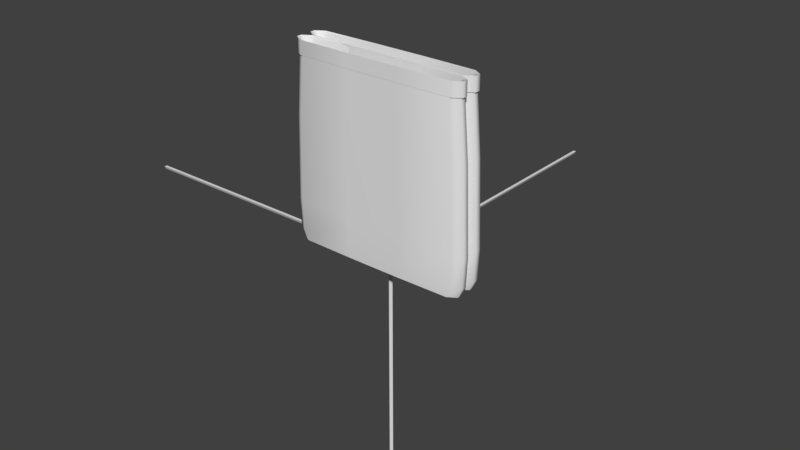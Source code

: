 # Source: boxloader_hesco_smallflat.blend  (saved by Blender 2.78.0; exported with 4.5.12 LTS)
import bpy
from mathutils import Matrix  # noqa: F401  (used for matrix-valued properties, if any)

bpy.ops.wm.read_factory_settings(use_empty=True)
scene = bpy.context.scene
scene.name = 'Scene'

# ---- collections
col_collection_1 = bpy.data.collections.new('Collection 1'); scene.collection.children.link(col_collection_1)
col_collection_2 = bpy.data.collections.new('Collection 2'); scene.collection.children.link(col_collection_2)
col_collection_2.hide_render = True
col_collection_2.hide_viewport = True
col_collection_3 = bpy.data.collections.new('Collection 3'); scene.collection.children.link(col_collection_3)
col_collection_3.hide_render = True
col_collection_3.hide_viewport = True
col_collection_4 = bpy.data.collections.new('Collection 4'); scene.collection.children.link(col_collection_4)
col_collection_4.hide_render = True
col_collection_4.hide_viewport = True

# ---- materials (node trees are filled in below, after node groups)
mat_material_001 = bpy.data.materials.new('Material.001')
mat_material_001.alpha_threshold = 0.0
mat_material_001.use_transparent_shadow = False
mat_material_001.roughness = 0.5
mat_chalk_line = bpy.data.materials.new('Chalk Line')
mat_chalk_line.alpha_threshold = 0.0
mat_chalk_line.use_transparent_shadow = False
mat_chalk_line.roughness = 0.5

# ---- material node trees

# ---- world
world_world = bpy.data.worlds.new('World'); scene.world = world_world
world_world.color = (0.05088, 0.05088, 0.05088)
world_world.use_sun_shadow = False
world_world.sun_shadow_jitter_overblur = 0.0
world_world.cycles.sampling_method = 'MANUAL'

# ---- meshes
me_hesco_empty = bpy.data.meshes.new('hesco_empty')
me_hesco_empty.from_pydata([(-0.08421, -0.02708, 0.5752), (-0.08859, -0.02849, 0.3888), (0.08859, -0.02849, 0.3888), (0.08421, -0.02708, 0.5752), (0.2793, -0.008165, 0.5752), (0.2938, -0.008591, 0.3888), (0.2938, 0.008591, 0.3888), (0.2793, 0.008165, 0.5752), (0.08421, 0.02708, 0.5752), (0.08859, 0.02849, 0.3888), (-0.08859, 0.02849, 0.3888), (-0.08421, 0.02708, 0.5752), (-0.2793, 0.008165, 0.5752), (-0.2938, 0.008591, 0.3888), (-0.2938, -0.008591, 0.3888), (-0.2793, -0.008165, 0.5752), (-0.285, -0.008333, -1.521e-09), (-0.285, 0.008333, 1.521e-09), (-0.2739, 0.008074, 1.473e-09), (-0.2739, -0.008074, -1.473e-09), (-0.08594, 0.02764, 5.043e-09), (0.08594, 0.02764, 5.043e-09), (0.08327, 0.02656, 4.846e-09), (-0.08327, 0.02656, 4.846e-09), (0.285, 0.008333, 1.521e-09), (0.285, -0.008333, -1.521e-09), (0.2739, -0.008074, -1.473e-09), (0.2739, 0.008074, 1.473e-09), (0.08594, -0.02764, -5.043e-09), (-0.08594, -0.02764, -5.043e-09), (-0.08327, -0.02656, -4.846e-09), (0.08327, -0.02656, -4.846e-09), (-0.08594, -0.02764, 0.616), (0.08594, -0.02764, 0.616), (0.08327, -0.02656, 0.6079), (-0.08327, -0.02656, 0.6079), (0.285, -0.008333, 0.616), (0.285, 0.008333, 0.616), (0.2739, 0.008074, 0.6079), (0.2739, -0.008075, 0.6079), (0.08594, 0.02764, 0.616), (-0.08594, 0.02764, 0.616), (-0.08327, 0.02656, 0.6079), (0.08327, 0.02656, 0.6079), (-0.285, 0.008333, 0.616), (-0.285, -0.008333, 0.616), (-0.2739, -0.008074, 0.6079), (-0.2739, 0.008074, 0.6079), (-0.2853, -0.008411, 0.3888), (-0.2853, 0.008411, 0.3888), (-0.08674, 0.02766, 0.3888), (0.08674, 0.02766, 0.3888), (0.2853, 0.008411, 0.3888), (0.2853, -0.008411, 0.3888), (0.08674, -0.02766, 0.3888), (-0.08674, -0.02766, 0.3888), (0.2658, -0.02577, 0.3888), (0.2526, -0.0245, 0.5752), (-0.2578, -0.025, 0.616), (-0.2578, -0.025, 0.572), (-0.08594, -0.02764, 0.572), (-0.2658, 0.02577, 0.3888), (-0.2526, 0.0245, 0.5752), (0.2578, 0.025, 0.616), (0.2578, 0.025, 0.572), (0.08594, 0.02764, 0.572), (0.2498, 0.02422, 4.42e-09), (0.2578, 0.025, 4.562e-09), (-0.2498, 0.02422, 4.42e-09), (-0.2578, 0.025, 4.562e-09), (-0.2498, -0.02422, -4.42e-09), (-0.2578, -0.025, -4.562e-09), (0.2498, -0.02422, -4.42e-09), (0.2578, -0.025, -4.562e-09), (0.2498, -0.02422, 0.6079), (0.2578, -0.025, 0.616), (-0.2498, -0.02422, 0.6079), (-0.2498, 0.02422, 0.6079), (-0.2578, 0.025, 0.616), (0.2498, 0.02422, 0.6079), (0.2602, 0.02523, 0.3888), (-0.08736, 0.02786, 0.03018), (-0.2621, 0.02541, 0.03018), (-0.2602, -0.02523, 0.3888), (0.08736, -0.02786, 0.03018), (0.2621, -0.02541, 0.03018), (0.2658, 0.02577, 0.3888), (0.2526, 0.0245, 0.5752), (0.2578, -0.025, 0.572), (0.285, -0.008333, 0.572), (-0.2658, -0.02577, 0.3888), (-0.2526, -0.0245, 0.5752), (-0.2578, 0.025, 0.572), (-0.285, 0.008333, 0.572), (-0.2602, 0.02523, 0.3888), (-0.2873, -0.008471, 0.03018), (-0.2621, -0.02541, 0.03018), (0.2602, -0.02523, 0.3888), (0.2873, 0.008471, 0.03018), (0.2621, 0.02541, 0.03018), (0.08594, -0.02764, 0.572), (0.285, 0.008333, 0.572), (-0.08594, 0.02764, 0.572), (-0.285, -0.008333, 0.572), (-0.09004, -0.02896, 0.03018), (-0.2701, -0.02619, 0.03018), (0.09004, 0.02896, 0.03018), (0.2701, 0.02619, 0.03018), (0.2986, -0.008731, 0.03018), (0.2701, -0.02619, 0.03018), (-0.2986, 0.008731, 0.03018), (-0.2701, 0.02619, 0.03018), (-0.0914, -0.02939, 0.126), (0.0914, -0.02939, 0.126), (0.3031, -0.008863, 0.126), (0.3031, 0.008863, 0.126), (0.0914, 0.02939, 0.126), (-0.0914, 0.02939, 0.126), (-0.3031, 0.008863, 0.126), (-0.3031, -0.008863, 0.126), (-0.2932, -0.008644, 0.126), (-0.2932, 0.008644, 0.126), (-0.08914, 0.02843, 0.126), (0.08914, 0.02843, 0.126), (0.2932, 0.008644, 0.126), (0.2932, -0.008644, 0.126), (0.08914, -0.02843, 0.126), (-0.08914, -0.02843, 0.126), (0.2742, -0.02659, 0.126), (-0.2742, 0.02659, 0.126), (0.2674, 0.02593, 0.126), (-0.2674, -0.02593, 0.126), (0.2742, 0.02659, 0.126), (-0.2742, -0.02659, 0.126), (-0.2674, 0.02593, 0.126), (0.2674, -0.02593, 0.126), (0.09004, -0.02896, 0.03018), (0.2986, 0.008731, 0.03018), (-0.09004, 0.02896, 0.03018), (-0.2986, -0.008731, 0.03018), (-0.2873, 0.008471, 0.03018), (0.08736, 0.02786, 0.03018), (0.2873, -0.008471, 0.03018), (-0.08736, -0.02786, 0.03018), (0.1386, 0.03188, 0.3888), (-0.1386, 0.03188, 0.3888), (0.1414, 0.03278, 0.286), (-0.1414, 0.03278, 0.286), (-0.08421, -0.08014, 0.5752), (-0.08859, -0.08155, 0.3888), (0.08859, -0.08155, 0.3888), (0.08421, -0.08014, 0.5752), (0.2793, -0.06122, 0.5752), (0.2938, -0.06165, 0.3888), (0.2938, -0.04447, 0.3888), (0.2793, -0.04489, 0.5752), (0.08421, -0.02598, 0.5752), (0.08859, -0.02457, 0.3888), (-0.08859, -0.02457, 0.3888), (-0.08421, -0.02598, 0.5752), (-0.2793, -0.04489, 0.5752), (-0.2938, -0.04447, 0.3888), (-0.2938, -0.06165, 0.3888), (-0.2793, -0.06122, 0.5752), (-0.285, -0.06139, -1.521e-09), (-0.285, -0.04472, 1.521e-09), (-0.2739, -0.04498, 1.473e-09), (-0.2739, -0.06113, -1.473e-09), (-0.08594, -0.02542, 5.043e-09), (0.08594, -0.02542, 5.043e-09), (0.08327, -0.0265, 4.846e-09), (-0.08327, -0.0265, 4.846e-09), (0.285, -0.04472, 1.521e-09), (0.285, -0.06139, -1.521e-09), (0.2739, -0.06113, -1.473e-09), (0.2739, -0.04498, 1.473e-09), (0.08594, -0.0807, -5.043e-09), (-0.08594, -0.0807, -5.043e-09), (-0.08327, -0.07961, -4.846e-09), (0.08327, -0.07961, -4.846e-09), (-0.08594, -0.0807, 0.616), (0.08594, -0.0807, 0.616), (0.08327, -0.07961, 0.6079), (-0.08327, -0.07961, 0.6079), (0.285, -0.06139, 0.616), (0.285, -0.04472, 0.616), (0.2739, -0.04498, 0.6079), (0.2739, -0.06113, 0.6079), (0.08594, -0.02542, 0.616), (-0.08594, -0.02542, 0.616), (-0.08327, -0.0265, 0.6079), (0.08327, -0.0265, 0.6079), (-0.285, -0.04472, 0.616), (-0.285, -0.06139, 0.616), (-0.2739, -0.06113, 0.6079), (-0.2739, -0.04498, 0.6079), (-0.2853, -0.06147, 0.3888), (-0.2853, -0.04465, 0.3888), (-0.08674, -0.02539, 0.3888), (0.08674, -0.02539, 0.3888), (0.2853, -0.04465, 0.3888), (0.2853, -0.06147, 0.3888), (0.08674, -0.08072, 0.3888), (-0.08674, -0.08072, 0.3888), (0.2658, -0.07883, 0.3888), (0.2526, -0.07755, 0.5752), (-0.2578, -0.07806, 0.616), (-0.2578, -0.07806, 0.572), (-0.08594, -0.0807, 0.572), (-0.2658, -0.02728, 0.3888), (-0.2526, -0.02856, 0.5752), (0.2578, -0.02806, 0.616), (0.2578, -0.02806, 0.572), (0.08594, -0.02542, 0.572), (0.2498, -0.02883, 4.42e-09), (0.2578, -0.02806, 4.562e-09), (-0.2498, -0.02883, 4.42e-09), (-0.2578, -0.02806, 4.562e-09), (-0.2498, -0.07728, -4.42e-09), (-0.2578, -0.07806, -4.562e-09), (0.2498, -0.07728, -4.42e-09), (0.2578, -0.07806, -4.562e-09), (0.2498, -0.07728, 0.6079), (0.2578, -0.07806, 0.616), (-0.2498, -0.07728, 0.6079), (-0.2498, -0.02883, 0.6079), (-0.2578, -0.02806, 0.616), (0.2498, -0.02883, 0.6079), (0.2602, -0.02782, 0.3888), (-0.08736, -0.0252, 0.03018), (-0.2621, -0.02764, 0.03018), (-0.2602, -0.07829, 0.3888), (0.08736, -0.08092, 0.03018), (0.2621, -0.07847, 0.03018), (0.2658, -0.02728, 0.3888), (0.2526, -0.02856, 0.5752), (0.2578, -0.07806, 0.572), (0.285, -0.06139, 0.572), (-0.2658, -0.07883, 0.3888), (-0.2526, -0.07755, 0.5752), (-0.2578, -0.02806, 0.572), (-0.285, -0.04472, 0.572), (-0.2602, -0.02782, 0.3888), (-0.2873, -0.06153, 0.03018), (-0.2621, -0.07847, 0.03018), (0.2602, -0.07829, 0.3888), (0.2873, -0.04459, 0.03018), (0.2621, -0.02764, 0.03018), (0.08594, -0.0807, 0.572), (0.285, -0.04472, 0.572), (-0.08594, -0.02542, 0.572), (-0.285, -0.06139, 0.572), (-0.09004, -0.08201, 0.03018), (-0.2701, -0.07925, 0.03018), (0.09004, -0.0241, 0.03018), (0.2701, -0.02686, 0.03018), (0.2986, -0.06179, 0.03018), (0.2701, -0.07925, 0.03018), (-0.2986, -0.04433, 0.03018), (-0.2701, -0.02686, 0.03018), (-0.0914, -0.08245, 0.126), (0.0914, -0.08245, 0.126), (0.3031, -0.06192, 0.126), (0.3031, -0.04419, 0.126), (0.0914, -0.02366, 0.126), (-0.0914, -0.02366, 0.126), (-0.3031, -0.04419, 0.126), (-0.3031, -0.06192, 0.126), (-0.2932, -0.0617, 0.126), (-0.2932, -0.04441, 0.126), (-0.08914, -0.02463, 0.126), (0.08914, -0.02463, 0.126), (0.2932, -0.04441, 0.126), (0.2932, -0.0617, 0.126), (0.08914, -0.08149, 0.126), (-0.08914, -0.08149, 0.126), (0.2742, -0.07965, 0.126), (-0.2742, -0.02647, 0.126), (0.2674, -0.02713, 0.126), (-0.2674, -0.07899, 0.126), (0.2742, -0.02647, 0.126), (-0.2742, -0.07965, 0.126), (-0.2674, -0.02713, 0.126), (0.2674, -0.07899, 0.126), (0.09004, -0.08201, 0.03018), (0.2986, -0.04433, 0.03018), (-0.09004, -0.0241, 0.03018), (-0.2986, -0.06179, 0.03018), (-0.2873, -0.04459, 0.03018), (0.08736, -0.0252, 0.03018), (0.2873, -0.06153, 0.03018), (-0.08736, -0.08092, 0.03018), (0.1386, -0.02118, 0.3888), (-0.1386, -0.02118, 0.3888), (0.1414, -0.02028, 0.286), (-0.1414, -0.02028, 0.286), (-3.258e-07, 1.0, 0.0), (-0.01, 1.0, 0.0), (0.0, 0.0, 0.0), (-0.01, -3.258e-09, 0.0), (-0.005, 1.0, -0.01), (-0.005, -1.629e-09, -0.01), (-1.005, 0.005, -2.328e-10), (-1.005, -0.005, -2.328e-10), (-0.005, 0.005, -2.328e-10), (-0.005, -0.005, -2.328e-10), (-1.005, -4.904e-07, -0.01), (-0.005, -1.645e-07, -0.01), (-1.552e-09, 0.003333, -1.0), (-0.01, 0.003333, -1.0), (-1.552e-09, 0.003333, 2.98e-08), (-0.01, 0.003333, 2.98e-08), (-0.005, -0.006667, -1.0), (-0.005, -0.006667, 2.98e-08)], [], [(0, 1, 2, 3), (4, 5, 6, 7), (8, 9, 10, 11), (12, 13, 14, 15), (16, 17, 18, 19), (20, 21, 22, 23), (24, 25, 26, 27), (28, 29, 30, 31), (32, 33, 34, 35), (36, 37, 38, 39), (40, 41, 42, 43), (44, 45, 46, 47), (46, 48, 49, 47), (42, 50, 51, 43), (38, 52, 53, 39), (34, 54, 55, 35), (3, 2, 56, 57), (32, 58, 59, 60), (11, 10, 61, 62), (40, 63, 64, 65), (66, 22, 21, 67), (20, 23, 68, 69), (70, 30, 29, 71), (28, 31, 72, 73), (74, 34, 33, 75), (32, 35, 76, 58), (77, 42, 41, 78), (40, 43, 79, 63), (43, 51, 80, 79), (23, 81, 82, 68), (35, 55, 83, 76), (31, 84, 85, 72), (7, 6, 86, 87), (36, 75, 88, 89), (15, 14, 90, 91), (44, 78, 92, 93), (68, 18, 17, 69), (16, 19, 70, 71), (72, 26, 25, 73), (24, 27, 66, 67), (79, 38, 37, 63), (36, 39, 74, 75), (76, 46, 45, 58), (44, 47, 77, 78), (47, 49, 94, 77), (19, 95, 96, 70), (39, 53, 97, 74), (27, 98, 99, 66), (100, 33, 32, 60), (101, 37, 36, 89), (102, 41, 40, 65), (103, 45, 44, 93), (88, 75, 33, 100), (104, 105, 71, 29), (92, 78, 41, 102), (106, 107, 67, 21), (64, 63, 37, 101), (108, 109, 73, 25), (59, 58, 45, 103), (110, 111, 69, 17), (0, 3, 100, 60), (4, 7, 101, 89), (8, 11, 102, 65), (12, 15, 103, 93), (100, 3, 57, 88), (60, 59, 91, 0), (102, 11, 62, 92), (65, 64, 87, 8), (101, 7, 87, 64), (89, 88, 57, 4), (103, 15, 91, 59), (93, 92, 62, 12), (112, 113, 2, 1), (114, 115, 6, 5), (116, 117, 10, 9), (118, 119, 14, 13), (120, 121, 49, 48), (122, 123, 51, 50), (124, 125, 53, 52), (126, 127, 55, 54), (113, 128, 56, 2), (117, 129, 61, 10), (123, 130, 80, 51), (42, 77, 94, 50), (127, 131, 83, 55), (34, 74, 97, 54), (115, 132, 86, 6), (119, 133, 90, 14), (121, 134, 94, 49), (46, 76, 83, 48), (125, 135, 97, 53), (38, 79, 80, 52), (0, 91, 90, 1), (8, 87, 86, 9), (4, 57, 56, 5), (12, 62, 61, 13), (122, 134, 82, 81), (126, 135, 85, 84), (120, 131, 96, 95), (124, 130, 99, 98), (112, 133, 105, 104), (116, 132, 107, 106), (114, 128, 109, 108), (118, 129, 111, 110), (29, 28, 136, 104), (25, 24, 137, 108), (21, 20, 138, 106), (17, 16, 139, 110), (19, 18, 140, 95), (23, 22, 141, 81), (27, 26, 142, 98), (31, 30, 143, 84), (28, 73, 109, 136), (20, 69, 111, 138), (22, 66, 99, 141), (30, 70, 96, 143), (24, 67, 107, 137), (16, 71, 105, 139), (18, 68, 82, 140), (26, 72, 85, 142), (104, 136, 113, 112), (108, 137, 115, 114), (106, 138, 117, 116), (110, 139, 119, 118), (95, 140, 121, 120), (81, 141, 123, 122), (98, 142, 125, 124), (84, 143, 127, 126), (136, 109, 128, 113), (138, 111, 129, 117), (141, 99, 130, 123), (143, 96, 131, 127), (137, 107, 132, 115), (139, 105, 133, 119), (140, 82, 134, 121), (142, 85, 135, 125), (50, 94, 134, 122), (54, 97, 135, 126), (48, 83, 131, 120), (52, 80, 130, 124), (1, 90, 133, 112), (9, 86, 132, 116), (5, 56, 128, 114), (13, 61, 129, 118), (146, 147, 145, 144), (148, 149, 150, 151), (152, 153, 154, 155), (156, 157, 158, 159), (160, 161, 162, 163), (164, 165, 166, 167), (168, 169, 170, 171), (172, 173, 174, 175), (176, 177, 178, 179), (180, 181, 182, 183), (184, 185, 186, 187), (188, 189, 190, 191), (192, 193, 194, 195), (194, 196, 197, 195), (190, 198, 199, 191), (186, 200, 201, 187), (182, 202, 203, 183), (151, 150, 204, 205), (180, 206, 207, 208), (159, 158, 209, 210), (188, 211, 212, 213), (214, 170, 169, 215), (168, 171, 216, 217), (218, 178, 177, 219), (176, 179, 220, 221), (222, 182, 181, 223), (180, 183, 224, 206), (225, 190, 189, 226), (188, 191, 227, 211), (191, 199, 228, 227), (171, 229, 230, 216), (183, 203, 231, 224), (179, 232, 233, 220), (155, 154, 234, 235), (184, 223, 236, 237), (163, 162, 238, 239), (192, 226, 240, 241), (216, 166, 165, 217), (164, 167, 218, 219), (220, 174, 173, 221), (172, 175, 214, 215), (227, 186, 185, 211), (184, 187, 222, 223), (224, 194, 193, 206), (192, 195, 225, 226), (195, 197, 242, 225), (167, 243, 244, 218), (187, 201, 245, 222), (175, 246, 247, 214), (248, 181, 180, 208), (249, 185, 184, 237), (250, 189, 188, 213), (251, 193, 192, 241), (236, 223, 181, 248), (252, 253, 219, 177), (240, 226, 189, 250), (254, 255, 215, 169), (212, 211, 185, 249), (256, 257, 221, 173), (207, 206, 193, 251), (258, 259, 217, 165), (148, 151, 248, 208), (152, 155, 249, 237), (156, 159, 250, 213), (160, 163, 251, 241), (248, 151, 205, 236), (208, 207, 239, 148), (250, 159, 210, 240), (213, 212, 235, 156), (249, 155, 235, 212), (237, 236, 205, 152), (251, 163, 239, 207), (241, 240, 210, 160), (260, 261, 150, 149), (262, 263, 154, 153), (264, 265, 158, 157), (266, 267, 162, 161), (268, 269, 197, 196), (270, 271, 199, 198), (272, 273, 201, 200), (274, 275, 203, 202), (261, 276, 204, 150), (265, 277, 209, 158), (271, 278, 228, 199), (190, 225, 242, 198), (275, 279, 231, 203), (182, 222, 245, 202), (263, 280, 234, 154), (267, 281, 238, 162), (269, 282, 242, 197), (194, 224, 231, 196), (273, 283, 245, 201), (186, 227, 228, 200), (148, 239, 238, 149), (156, 235, 234, 157), (152, 205, 204, 153), (160, 210, 209, 161), (270, 282, 230, 229), (274, 283, 233, 232), (268, 279, 244, 243), (272, 278, 247, 246), (260, 281, 253, 252), (264, 280, 255, 254), (262, 276, 257, 256), (266, 277, 259, 258), (177, 176, 284, 252), (173, 172, 285, 256), (169, 168, 286, 254), (165, 164, 287, 258), (167, 166, 288, 243), (171, 170, 289, 229), (175, 174, 290, 246), (179, 178, 291, 232), (176, 221, 257, 284), (168, 217, 259, 286), (170, 214, 247, 289), (178, 218, 244, 291), (172, 215, 255, 285), (164, 219, 253, 287), (166, 216, 230, 288), (174, 220, 233, 290), (252, 284, 261, 260), (256, 285, 263, 262), (254, 286, 265, 264), (258, 287, 267, 266), (243, 288, 269, 268), (229, 289, 271, 270), (246, 290, 273, 272), (232, 291, 275, 274), (284, 257, 276, 261), (286, 259, 277, 265), (289, 247, 278, 271), (291, 244, 279, 275), (285, 255, 280, 263), (287, 253, 281, 267), (288, 230, 282, 269), (290, 233, 283, 273), (198, 242, 282, 270), (202, 245, 283, 274), (196, 231, 279, 268), (200, 228, 278, 272), (149, 238, 281, 260), (157, 234, 280, 264), (153, 204, 276, 262), (161, 209, 277, 266), (294, 295, 293, 292), (296, 297, 299, 298), (296, 298, 301, 300), (297, 300, 301, 299), (302, 303, 305, 304), (302, 304, 307, 306), (303, 306, 307, 305), (308, 309, 311, 310), (308, 310, 313, 312), (309, 312, 313, 311)])
me_hesco_empty.polygons.foreach_set('use_smooth', [1, 1, 1, 1, 1, 1, 1, 1, 1, 1, 1, 1, 1, 1, 1, 1, 1, 1, 1, 1, 1, 1, 1, 1, 1, 1, 1, 1, 1, 1, 1, 1, 1, 1, 1, 1, 1, 1, 1, 1, 1, 1, 1, 1, 1, 1, 1, 1, 1, 1, 1, 1, 1, 1, 1, 1, 1, 1, 1, 1, 1, 1, 1, 1, 1, 1, 1, 1, 1, 1, 1, 1, 1, 1, 1, 1, 1, 1, 1, 1, 1, 1, 1, 1, 1, 1, 1, 1, 1, 1, 1, 1, 1, 1, 1, 1, 1, 1, 1, 1, 1, 1, 1, 1, 1, 1, 1, 1, 1, 1, 1, 1, 1, 1, 1, 1, 1, 1, 1, 1, 1, 1, 1, 1, 1, 1, 1, 1, 1, 1, 1, 1, 1, 1, 1, 1, 1, 1, 1, 1, 1, 1, 1, 1, 1, 1, 1, 1, 1, 1, 1, 1, 1, 1, 1, 1, 1, 1, 1, 1, 1, 1, 1, 1, 1, 1, 1, 1, 1, 1, 1, 1, 1, 1, 1, 1, 1, 1, 1, 1, 1, 1, 1, 1, 1, 1, 1, 1, 1, 1, 1, 1, 1, 1, 1, 1, 1, 1, 1, 1, 1, 1, 1, 1, 1, 1, 1, 1, 1, 1, 1, 1, 1, 1, 1, 1, 1, 1, 1, 1, 1, 1, 1, 1, 1, 1, 1, 1, 1, 1, 1, 1, 1, 1, 1, 1, 1, 1, 1, 1, 1, 1, 1, 1, 1, 1, 1, 1, 1, 1, 1, 1, 1, 1, 1, 1, 1, 1, 1, 1, 1, 1, 1, 1, 1, 1, 1, 1, 1, 1, 1, 1, 1, 1, 1, 1, 1, 1, 1, 1, 1, 1, 1, 1, 1, 1, 1, 1, 1, 1, 0, 0, 0, 0, 0, 0, 0, 0, 0])
me_hesco_empty.polygons.foreach_set('material_index', [0, 0, 0, 0, 0, 0, 0, 0, 0, 0, 0, 0, 0, 0, 0, 0, 0, 0, 0, 0, 0, 0, 0, 0, 0, 0, 0, 0, 0, 0, 0, 0, 0, 0, 0, 0, 0, 0, 0, 0, 0, 0, 0, 0, 0, 0, 0, 0, 0, 0, 0, 0, 0, 0, 0, 0, 0, 0, 0, 0, 0, 0, 0, 0, 0, 0, 0, 0, 0, 0, 0, 0, 0, 0, 0, 0, 0, 0, 0, 0, 0, 0, 0, 0, 0, 0, 0, 0, 0, 0, 0, 0, 0, 0, 0, 0, 0, 0, 0, 0, 0, 0, 0, 0, 0, 0, 0, 0, 0, 0, 0, 0, 0, 0, 0, 0, 0, 0, 0, 0, 0, 0, 0, 0, 0, 0, 0, 0, 0, 0, 0, 0, 0, 0, 0, 0, 0, 0, 0, 0, 0, 0, 0, 0, 0, 0, 0, 0, 0, 0, 0, 0, 0, 0, 0, 0, 0, 0, 0, 0, 0, 0, 0, 0, 0, 0, 0, 0, 0, 0, 0, 0, 0, 0, 0, 0, 0, 0, 0, 0, 0, 0, 0, 0, 0, 0, 0, 0, 0, 0, 0, 0, 0, 0, 0, 0, 0, 0, 0, 0, 0, 0, 0, 0, 0, 0, 0, 0, 0, 0, 0, 0, 0, 0, 0, 0, 0, 0, 0, 0, 0, 0, 0, 0, 0, 0, 0, 0, 0, 0, 0, 0, 0, 0, 0, 0, 0, 0, 0, 0, 0, 0, 0, 0, 0, 0, 0, 0, 0, 0, 0, 0, 0, 0, 0, 0, 0, 0, 0, 0, 0, 0, 0, 0, 0, 0, 0, 0, 0, 0, 0, 0, 0, 0, 0, 0, 0, 0, 0, 0, 0, 0, 0, 0, 0, 0, 0, 0, 0, 0, 1, 1, 1, 1, 1, 1, 1, 1, 1])
_k = set([(0, 3), (0, 91), (3, 57), (4, 7), (4, 57), (7, 87), (8, 11), (8, 87), (11, 62), (12, 15), (12, 62), (15, 91), (16, 17), (16, 71), (17, 69), (20, 21), (20, 69), (21, 67), (24, 25), (24, 67), (25, 73), (28, 29), (28, 73), (29, 71), (32, 33), (32, 58), (33, 75), (36, 37), (36, 75), (37, 63), (40, 41), (40, 63), (41, 78), (44, 45), (44, 78), (45, 58), (59, 60), (59, 103), (60, 100), (64, 65), (64, 101), (65, 102), (88, 89), (88, 100), (89, 101), (92, 93), (92, 102), (93, 103), (148, 151), (148, 239), (151, 205), (152, 155), (152, 205), (155, 235), (156, 159), (156, 235), (159, 210), (160, 163), (160, 210), (163, 239), (164, 165), (164, 219), (165, 217), (168, 169), (168, 217), (169, 215), (172, 173), (172, 215), (173, 221), (176, 177), (176, 221), (177, 219), (180, 181), (180, 206), (181, 223), (184, 185), (184, 223), (185, 211), (188, 189), (188, 211), (189, 226), (192, 193), (192, 226), (193, 206), (207, 208), (207, 251), (208, 248), (212, 213), (212, 249), (213, 250), (236, 237), (236, 248), (237, 249), (240, 241), (240, 250), (241, 251)])
me_hesco_empty.attributes.new('sharp_edge', 'BOOLEAN', 'EDGE').data.foreach_set('value', [ (min(e.vertices), max(e.vertices)) in _k for e in me_hesco_empty.edges])
_uv = me_hesco_empty.uv_layers.new(name='UVMap')
_uv.uv.foreach_set('vector', [0.2956, 0.2304, 0.2953, 0.1579, 0.3672, 0.1579, 0.367, 0.2304, 0.6324, 0.2341, 0.6321, 0.1582, 0.6438, 0.1582, 0.6435, 0.2341, 0.7289, 0.231, 0.7293, 0.1585, 0.8013, 0.1589, 0.8001, 0.2313, 0.0204, 0.232, 0.0202, 0.156, 0.02817, 0.156, 0.02797, 0.232, 0.1502, 0.006759, 0.07811, 0.006759, 0.07882, 0.002003, 0.1494, 0.002003, 0.803, 0.007904, 0.7308, 0.007552, 0.7316, 0.002884, 0.8023, 0.00306, 0.5844, 0.006671, 0.5122, 0.006671, 0.5131, 0.001915, 0.5836, 0.001915, 0.367, 0.007024, 0.2954, 0.007024, 0.2962, 0.002268, 0.3663, 0.002268, 0.2953, 0.2501, 0.3673, 0.2501, 0.3669, 0.2556, 0.2957, 0.2556, 0.5118, 0.25, 0.5837, 0.25, 0.5831, 0.2556, 0.512, 0.2556, 0.7281, 0.2508, 0.8002, 0.2509, 0.7992, 0.2566, 0.7283, 0.2563, 0.07864, 0.25, 0.1508, 0.25, 0.1508, 0.2556, 0.07987, 0.2556, 0.1508, 0.2556, 0.1509, 0.3408, 0.07996, 0.3408, 0.07987, 0.2556, 0.7992, 0.2566, 0.7982, 0.3419, 0.7273, 0.3413, 0.7283, 0.2563, 0.5831, 0.2556, 0.5832, 0.3407, 0.5119, 0.3407, 0.512, 0.2556, 0.3669, 0.2556, 0.3672, 0.3408, 0.2956, 0.3408, 0.2957, 0.2556, 0.367, 0.2304, 0.3672, 0.1579, 0.4395, 0.1577, 0.4398, 0.2302, 0.2953, 0.2501, 0.2231, 0.2502, 0.2228, 0.233, 0.2953, 0.233, 0.8001, 0.2313, 0.8013, 0.1589, 0.8739, 0.1598, 0.8721, 0.2323, 0.7281, 0.2508, 0.6559, 0.2501, 0.6561, 0.233, 0.7285, 0.2337, 0.6604, 0.002796, 0.7316, 0.002884, 0.7308, 0.007552, 0.6576, 0.006671, 0.803, 0.007904, 0.8023, 0.00306, 0.8736, 0.004822, 0.8764, 0.008785, 0.2253, 0.002884, 0.2962, 0.002268, 0.2954, 0.007024, 0.2229, 0.006671, 0.367, 0.007024, 0.3663, 0.002268, 0.4372, 0.002796, 0.4395, 0.006671, 0.4395, 0.2553, 0.3669, 0.2556, 0.3673, 0.2501, 0.4396, 0.2501, 0.2953, 0.2501, 0.2957, 0.2556, 0.2232, 0.2554, 0.2231, 0.2502, 0.8703, 0.2576, 0.7992, 0.2566, 0.8002, 0.2509, 0.8735, 0.2525, 0.7281, 0.2508, 0.7283, 0.2563, 0.6557, 0.2554, 0.6559, 0.2501, 0.7283, 0.2563, 0.7273, 0.3413, 0.6556, 0.3406, 0.6557, 0.2554, 0.7962, 0.4929, 0.7963, 0.4812, 0.8673, 0.482, 0.8671, 0.4937, 0.2957, 0.2556, 0.2956, 0.3408, 0.2234, 0.3406, 0.2232, 0.2554, 0.3672, 0.4918, 0.3672, 0.4801, 0.4396, 0.4799, 0.4396, 0.4916, 0.6435, 0.2341, 0.6438, 0.1582, 0.6554, 0.1582, 0.6546, 0.2341, 0.6322, 0.2508, 0.6209, 0.2508, 0.6209, 0.2329, 0.6322, 0.2329, 0.02797, 0.232, 0.02817, 0.156, 0.03613, 0.156, 0.03554, 0.232, 0.004068, 0.2497, -0.003657, 0.2497, -0.003657, 0.2318, 0.004068, 0.2318, 0.007653, 0.002884, 0.07882, 0.002003, 0.07811, 0.006759, 0.004835, 0.006759, 0.1502, 0.006759, 0.1494, 0.002003, 0.2204, 0.002796, 0.2229, 0.006671, 0.442, 0.002796, 0.5131, 0.001915, 0.5122, 0.006671, 0.4395, 0.006671, 0.5844, 0.006671, 0.5836, 0.001915, 0.6548, 0.002796, 0.6576, 0.006671, 0.6557, 0.2554, 0.5831, 0.2556, 0.5837, 0.25, 0.6559, 0.2501, 0.5118, 0.25, 0.512, 0.2556, 0.4395, 0.2553, 0.4396, 0.2501, 0.2232, 0.2554, 0.1508, 0.2556, 0.1508, 0.25, 0.2231, 0.2502, 0.07864, 0.25, 0.07987, 0.2556, 0.00871, 0.2555, 0.005364, 0.2503, 0.07987, 0.2556, 0.07996, 0.3408, 0.00871, 0.3407, 0.00871, 0.2555, 0.151, 0.4918, 0.151, 0.4801, 0.2232, 0.48, 0.2232, 0.4917, 0.512, 0.2556, 0.5119, 0.3407, 0.4397, 0.3405, 0.4395, 0.2553, 0.5831, 0.4917, 0.5831, 0.48, 0.6548, 0.48, 0.6547, 0.4917, 0.3672, 0.233, 0.3673, 0.2501, 0.2953, 0.2501, 0.2953, 0.233, 0.6436, 0.2329, 0.6436, 0.2508, 0.6322, 0.2508, 0.6322, 0.2329, 0.8006, 0.2339, 0.8002, 0.2509, 0.7281, 0.2508, 0.7285, 0.2337, 0.01179, 0.2318, 0.01179, 0.2497, 0.004068, 0.2497, 0.004068, 0.2318, 0.4396, 0.233, 0.4396, 0.2501, 0.3673, 0.2501, 0.3672, 0.233, 0.2954, 0.01874, 0.2229, 0.01838, 0.2229, 0.006671, 0.2954, 0.007024, 0.8739, 0.2353, 0.8735, 0.2525, 0.8002, 0.2509, 0.8006, 0.2339, 0.7307, 0.01927, 0.6575, 0.01838, 0.6576, 0.006671, 0.7308, 0.007552, 0.6549, 0.2329, 0.6549, 0.2508, 0.6436, 0.2508, 0.6436, 0.2329, 0.632, 0.01213, 0.6201, 0.01213, 0.6209, -0.0001617, 0.6322, -0.0001617, 0.01952, 0.2318, 0.01952, 0.2497, 0.01179, 0.2497, 0.01179, 0.2318, 0.02014, 0.009966, 0.01204, 0.009966, 0.0126, -0.002329, 0.02032, -0.002329, 0.2956, 0.2304, 0.367, 0.2304, 0.3672, 0.233, 0.2953, 0.233, 0.5126, 0.2302, 0.5836, 0.2302, 0.5838, 0.2329, 0.512, 0.2329, 0.7289, 0.231, 0.8001, 0.2313, 0.8006, 0.2339, 0.7285, 0.2337, 0.07873, 0.2303, 0.1499, 0.2302, 0.1504, 0.233, 0.07829, 0.233, 0.3672, 0.233, 0.367, 0.2304, 0.4398, 0.2302, 0.4396, 0.233, 0.2953, 0.233, 0.2228, 0.233, 0.2226, 0.2302, 0.2956, 0.2304, 0.8006, 0.2339, 0.8001, 0.2313, 0.8721, 0.2323, 0.8739, 0.2353, 0.7285, 0.2337, 0.6561, 0.233, 0.6562, 0.2302, 0.7289, 0.231, 0.5838, 0.2329, 0.5836, 0.2302, 0.6562, 0.2302, 0.6561, 0.233, 0.512, 0.2329, 0.4396, 0.233, 0.4398, 0.2302, 0.5126, 0.2302, 0.1504, 0.233, 0.1499, 0.2302, 0.2226, 0.2302, 0.2228, 0.233, 0.07829, 0.233, 0.005011, 0.233, 0.006685, 0.2303, 0.07873, 0.2303, 0.2955, 0.05599, 0.3669, 0.05599, 0.3672, 0.1579, 0.2953, 0.1579, 0.6319, 0.05118, 0.6439, 0.05118, 0.6438, 0.1582, 0.6321, 0.1582, 0.7304, 0.05652, 0.8022, 0.05687, 0.8013, 0.1589, 0.7293, 0.1585, 0.02008, 0.04901, 0.02829, 0.04901, 0.02817, 0.156, 0.0202, 0.156, 0.151, 0.4428, 0.08014, 0.4428, 0.07996, 0.3408, 0.1509, 0.3408, 0.7969, 0.4439, 0.7263, 0.4432, 0.7273, 0.3413, 0.7982, 0.3419, 0.5831, 0.4427, 0.5119, 0.4427, 0.5119, 0.3407, 0.5832, 0.3407, 0.3672, 0.4428, 0.2956, 0.4428, 0.2956, 0.3408, 0.3672, 0.3408, 0.3669, 0.05599, 0.4393, 0.05573, 0.4395, 0.1577, 0.3672, 0.1579, 0.8022, 0.05687, 0.8749, 0.05784, 0.8739, 0.1598, 0.8013, 0.1589, 0.7263, 0.4432, 0.6552, 0.4426, 0.6556, 0.3406, 0.7273, 0.3413, 0.7992, 0.2566, 0.8703, 0.2576, 0.8697, 0.3428, 0.7982, 0.3419, 0.2956, 0.4428, 0.2235, 0.4426, 0.2234, 0.3406, 0.2956, 0.3408, 0.3669, 0.2556, 0.4395, 0.2553, 0.4397, 0.3405, 0.3672, 0.3408, 0.6439, 0.05118, 0.656, 0.05118, 0.6554, 0.1582, 0.6438, 0.1582, 0.02829, 0.04901, 0.03651, 0.04901, 0.03613, 0.156, 0.02817, 0.156, 0.08014, 0.4428, 0.009239, 0.4427, 0.00871, 0.3407, 0.07996, 0.3408, 0.1508, 0.2556, 0.2232, 0.2554, 0.2234, 0.3406, 0.1509, 0.3408, 0.5119, 0.4427, 0.4398, 0.4425, 0.4397, 0.3405, 0.5119, 0.3407, 0.5831, 0.2556, 0.6557, 0.2554, 0.6556, 0.3406, 0.5832, 0.3407, 0.2956, 0.2304, 0.2226, 0.2302, 0.2225, 0.1577, 0.2953, 0.1579, 0.7289, 0.231, 0.6562, 0.2302, 0.6565, 0.1577, 0.7293, 0.1585, 0.6324, 0.2341, 0.6212, 0.2341, 0.6204, 0.1582, 0.6321, 0.1582, 0.0204, 0.232, 0.01283, 0.232, 0.01224, 0.156, 0.0202, 0.156, 0.7969, 0.4439, 0.8681, 0.4447, 0.8673, 0.482, 0.7963, 0.4812, 0.3672, 0.4428, 0.4398, 0.4425, 0.4396, 0.4799, 0.3672, 0.4801, 0.151, 0.4428, 0.2235, 0.4426, 0.2232, 0.48, 0.151, 0.4801, 0.5831, 0.4427, 0.6552, 0.4426, 0.6548, 0.48, 0.5831, 0.48, 0.2955, 0.05599, 0.2225, 0.05573, 0.2229, 0.01838, 0.2954, 0.01874, 0.7304, 0.05652, 0.657, 0.05573, 0.6575, 0.01838, 0.7307, 0.01927, 0.6319, 0.05118, 0.6198, 0.05118, 0.6201, 0.01213, 0.632, 0.01213, 0.02008, 0.04901, 0.01186, 0.04901, 0.01204, 0.009966, 0.02014, 0.009966, 0.2954, 0.007024, 0.367, 0.007024, 0.367, 0.01874, 0.2954, 0.01874, 0.6322, -0.0001617, 0.6436, -0.0001617, 0.6439, 0.01213, 0.632, 0.01213, 0.7308, 0.007552, 0.803, 0.007904, 0.8029, 0.01962, 0.7307, 0.01927, 0.02032, -0.002329, 0.02805, -0.002329, 0.02823, 0.009966, 0.02014, 0.009966, 0.151, 0.4918, 0.08014, 0.4918, 0.08014, 0.4801, 0.151, 0.4801, 0.7962, 0.4929, 0.7258, 0.4922, 0.7259, 0.4805, 0.7963, 0.4812, 0.5831, 0.4917, 0.5118, 0.4917, 0.5118, 0.48, 0.5831, 0.48, 0.3672, 0.4918, 0.2956, 0.4918, 0.2956, 0.4801, 0.3672, 0.4801, 0.367, 0.007024, 0.4395, 0.006671, 0.4395, 0.01838, 0.367, 0.01874, 0.803, 0.007904, 0.8764, 0.008785, 0.8761, 0.0205, 0.8029, 0.01962, 0.7258, 0.4922, 0.6547, 0.4917, 0.6548, 0.48, 0.7259, 0.4805, 0.2956, 0.4918, 0.2232, 0.4917, 0.2232, 0.48, 0.2956, 0.4801, 0.6436, -0.0001617, 0.6549, -0.0001617, 0.6557, 0.01213, 0.6439, 0.01213, 0.02805, -0.002329, 0.03577, -0.002329, 0.03632, 0.009966, 0.02823, 0.009966, 0.08014, 0.4918, 0.008886, 0.4918, 0.008886, 0.4801, 0.08014, 0.4801, 0.5118, 0.4917, 0.4396, 0.4916, 0.4396, 0.4799, 0.5118, 0.48, 0.2954, 0.01874, 0.367, 0.01874, 0.3669, 0.05599, 0.2955, 0.05599, 0.632, 0.01213, 0.6439, 0.01213, 0.6439, 0.05118, 0.6319, 0.05118, 0.7307, 0.01927, 0.8029, 0.01962, 0.8022, 0.05687, 0.7304, 0.05652, 0.02014, 0.009966, 0.02823, 0.009966, 0.02829, 0.04901, 0.02008, 0.04901, 0.151, 0.4801, 0.08014, 0.4801, 0.08014, 0.4428, 0.151, 0.4428, 0.7963, 0.4812, 0.7259, 0.4805, 0.7263, 0.4432, 0.7969, 0.4439, 0.5831, 0.48, 0.5118, 0.48, 0.5119, 0.4427, 0.5831, 0.4427, 0.3672, 0.4801, 0.2956, 0.4801, 0.2956, 0.4428, 0.3672, 0.4428, 0.367, 0.01874, 0.4395, 0.01838, 0.4393, 0.05573, 0.3669, 0.05599, 0.8029, 0.01962, 0.8761, 0.0205, 0.8749, 0.05784, 0.8022, 0.05687, 0.7259, 0.4805, 0.6548, 0.48, 0.6552, 0.4426, 0.7263, 0.4432, 0.2956, 0.4801, 0.2232, 0.48, 0.2235, 0.4426, 0.2956, 0.4428, 0.6439, 0.01213, 0.6557, 0.01213, 0.656, 0.05118, 0.6439, 0.05118, 0.02823, 0.009966, 0.03632, 0.009966, 0.03651, 0.04901, 0.02829, 0.04901, 0.08014, 0.4801, 0.008886, 0.4801, 0.009239, 0.4427, 0.08014, 0.4428, 0.5118, 0.48, 0.4396, 0.4799, 0.4398, 0.4425, 0.5119, 0.4427, 0.7982, 0.3419, 0.8697, 0.3428, 0.8681, 0.4447, 0.7969, 0.4439, 0.3672, 0.3408, 0.4397, 0.3405, 0.4398, 0.4425, 0.3672, 0.4428, 0.1509, 0.3408, 0.2234, 0.3406, 0.2235, 0.4426, 0.151, 0.4428, 0.5832, 0.3407, 0.6556, 0.3406, 0.6552, 0.4426, 0.5831, 0.4427, 0.2953, 0.1579, 0.2225, 0.1577, 0.2225, 0.05573, 0.2955, 0.05599, 0.7293, 0.1585, 0.6565, 0.1577, 0.657, 0.05573, 0.7304, 0.05652, 0.6321, 0.1582, 0.6204, 0.1582, 0.6198, 0.05118, 0.6319, 0.05118, 0.0202, 0.156, 0.01224, 0.156, 0.01186, 0.04901, 0.02008, 0.04901, 0.8987, 0.3239, 0.9861, 0.3239, 0.9852, 0.4112, 0.8996, 0.4112, 0.2956, 0.2304, 0.2953, 0.1579, 0.3672, 0.1579, 0.367, 0.2304, 0.6324, 0.2341, 0.6321, 0.1582, 0.6438, 0.1582, 0.6435, 0.2341, 0.7289, 0.231, 0.7293, 0.1585, 0.8013, 0.1589, 0.8001, 0.2313, 0.0204, 0.232, 0.0202, 0.156, 0.02817, 0.156, 0.02797, 0.232, 0.1502, 0.006759, 0.07811, 0.006759, 0.07882, 0.002003, 0.1494, 0.002003, 0.803, 0.007904, 0.7308, 0.007552, 0.7316, 0.002884, 0.8023, 0.00306, 0.5844, 0.006671, 0.5122, 0.006671, 0.5131, 0.001915, 0.5836, 0.001915, 0.367, 0.007024, 0.2954, 0.007024, 0.2962, 0.002268, 0.3663, 0.002268, 0.2953, 0.2501, 0.3673, 0.2501, 0.3669, 0.2556, 0.2957, 0.2556, 0.5118, 0.25, 0.5837, 0.25, 0.5831, 0.2556, 0.512, 0.2556, 0.7281, 0.2508, 0.8002, 0.2509, 0.7992, 0.2566, 0.7283, 0.2563, 0.07864, 0.25, 0.1508, 0.25, 0.1508, 0.2556, 0.07987, 0.2556, 0.1508, 0.2556, 0.1509, 0.3408, 0.07996, 0.3408, 0.07987, 0.2556, 0.7992, 0.2566, 0.7982, 0.3419, 0.7273, 0.3413, 0.7283, 0.2563, 0.5831, 0.2556, 0.5832, 0.3407, 0.5119, 0.3407, 0.512, 0.2556, 0.3669, 0.2556, 0.3672, 0.3408, 0.2956, 0.3408, 0.2957, 0.2556, 0.367, 0.2304, 0.3672, 0.1579, 0.4395, 0.1577, 0.4398, 0.2302, 0.2953, 0.2501, 0.2231, 0.2502, 0.2228, 0.233, 0.2953, 0.233, 0.8001, 0.2313, 0.8013, 0.1589, 0.8739, 0.1598, 0.8721, 0.2323, 0.7281, 0.2508, 0.6559, 0.2501, 0.6561, 0.233, 0.7285, 0.2337, 0.6604, 0.002796, 0.7316, 0.002884, 0.7308, 0.007552, 0.6576, 0.006671, 0.803, 0.007904, 0.8023, 0.00306, 0.8736, 0.004822, 0.8764, 0.008785, 0.2253, 0.002884, 0.2962, 0.002268, 0.2954, 0.007024, 0.2229, 0.006671, 0.367, 0.007024, 0.3663, 0.002268, 0.4372, 0.002796, 0.4395, 0.006671, 0.4395, 0.2553, 0.3669, 0.2556, 0.3673, 0.2501, 0.4396, 0.2501, 0.2953, 0.2501, 0.2957, 0.2556, 0.2232, 0.2554, 0.2231, 0.2502, 0.8703, 0.2576, 0.7992, 0.2566, 0.8002, 0.2509, 0.8735, 0.2525, 0.7281, 0.2508, 0.7283, 0.2563, 0.6557, 0.2554, 0.6559, 0.2501, 0.7283, 0.2563, 0.7273, 0.3413, 0.6556, 0.3406, 0.6557, 0.2554, 0.7962, 0.4929, 0.7963, 0.4812, 0.8673, 0.482, 0.8671, 0.4937, 0.2957, 0.2556, 0.2956, 0.3408, 0.2234, 0.3406, 0.2232, 0.2554, 0.3672, 0.4918, 0.3672, 0.4801, 0.4396, 0.4799, 0.4396, 0.4916, 0.6435, 0.2341, 0.6438, 0.1582, 0.6554, 0.1582, 0.6546, 0.2341, 0.6322, 0.2508, 0.6209, 0.2508, 0.6209, 0.2329, 0.6322, 0.2329, 0.02797, 0.232, 0.02817, 0.156, 0.03613, 0.156, 0.03554, 0.232, 0.004068, 0.2497, -0.003657, 0.2497, -0.003657, 0.2318, 0.004068, 0.2318, 0.007653, 0.002884, 0.07882, 0.002003, 0.07811, 0.006759, 0.004835, 0.006759, 0.1502, 0.006759, 0.1494, 0.002003, 0.2204, 0.002796, 0.2229, 0.006671, 0.442, 0.002796, 0.5131, 0.001915, 0.5122, 0.006671, 0.4395, 0.006671, 0.5844, 0.006671, 0.5836, 0.001915, 0.6548, 0.002796, 0.6576, 0.006671, 0.6557, 0.2554, 0.5831, 0.2556, 0.5837, 0.25, 0.6559, 0.2501, 0.5118, 0.25, 0.512, 0.2556, 0.4395, 0.2553, 0.4396, 0.2501, 0.2232, 0.2554, 0.1508, 0.2556, 0.1508, 0.25, 0.2231, 0.2502, 0.07864, 0.25, 0.07987, 0.2556, 0.00871, 0.2555, 0.005364, 0.2503, 0.07987, 0.2556, 0.07996, 0.3408, 0.00871, 0.3407, 0.00871, 0.2555, 0.151, 0.4918, 0.151, 0.4801, 0.2232, 0.48, 0.2232, 0.4917, 0.512, 0.2556, 0.5119, 0.3407, 0.4397, 0.3405, 0.4395, 0.2553, 0.5831, 0.4917, 0.5831, 0.48, 0.6548, 0.48, 0.6547, 0.4917, 0.3672, 0.233, 0.3673, 0.2501, 0.2953, 0.2501, 0.2953, 0.233, 0.6436, 0.2329, 0.6436, 0.2508, 0.6322, 0.2508, 0.6322, 0.2329, 0.8006, 0.2339, 0.8002, 0.2509, 0.7281, 0.2508, 0.7285, 0.2337, 0.01179, 0.2318, 0.01179, 0.2497, 0.004068, 0.2497, 0.004068, 0.2318, 0.4396, 0.233, 0.4396, 0.2501, 0.3673, 0.2501, 0.3672, 0.233, 0.2954, 0.01874, 0.2229, 0.01838, 0.2229, 0.006671, 0.2954, 0.007024, 0.8739, 0.2353, 0.8735, 0.2525, 0.8002, 0.2509, 0.8006, 0.2339, 0.7307, 0.01927, 0.6575, 0.01838, 0.6576, 0.006671, 0.7308, 0.007552, 0.6549, 0.2329, 0.6549, 0.2508, 0.6436, 0.2508, 0.6436, 0.2329, 0.632, 0.01213, 0.6201, 0.01213, 0.6209, -0.0001617, 0.6322, -0.0001617, 0.01952, 0.2318, 0.01952, 0.2497, 0.01179, 0.2497, 0.01179, 0.2318, 0.02014, 0.009966, 0.01204, 0.009966, 0.0126, -0.002329, 0.02032, -0.002329, 0.2956, 0.2304, 0.367, 0.2304, 0.3672, 0.233, 0.2953, 0.233, 0.5126, 0.2302, 0.5836, 0.2302, 0.5838, 0.2329, 0.512, 0.2329, 0.7289, 0.231, 0.8001, 0.2313, 0.8006, 0.2339, 0.7285, 0.2337, 0.07873, 0.2303, 0.1499, 0.2302, 0.1504, 0.233, 0.07829, 0.233, 0.3672, 0.233, 0.367, 0.2304, 0.4398, 0.2302, 0.4396, 0.233, 0.2953, 0.233, 0.2228, 0.233, 0.2226, 0.2302, 0.2956, 0.2304, 0.8006, 0.2339, 0.8001, 0.2313, 0.8721, 0.2323, 0.8739, 0.2353, 0.7285, 0.2337, 0.6561, 0.233, 0.6562, 0.2302, 0.7289, 0.231, 0.5838, 0.2329, 0.5836, 0.2302, 0.6562, 0.2302, 0.6561, 0.233, 0.512, 0.2329, 0.4396, 0.233, 0.4398, 0.2302, 0.5126, 0.2302, 0.1504, 0.233, 0.1499, 0.2302, 0.2226, 0.2302, 0.2228, 0.233, 0.07829, 0.233, 0.005011, 0.233, 0.006685, 0.2303, 0.07873, 0.2303, 0.2955, 0.05599, 0.3669, 0.05599, 0.3672, 0.1579, 0.2953, 0.1579, 0.6319, 0.05118, 0.6439, 0.05118, 0.6438, 0.1582, 0.6321, 0.1582, 0.7304, 0.05652, 0.8022, 0.05687, 0.8013, 0.1589, 0.7293, 0.1585, 0.02008, 0.04901, 0.02829, 0.04901, 0.02817, 0.156, 0.0202, 0.156, 0.151, 0.4428, 0.08014, 0.4428, 0.07996, 0.3408, 0.1509, 0.3408, 0.7969, 0.4439, 0.7263, 0.4432, 0.7273, 0.3413, 0.7982, 0.3419, 0.5831, 0.4427, 0.5119, 0.4427, 0.5119, 0.3407, 0.5832, 0.3407, 0.3672, 0.4428, 0.2956, 0.4428, 0.2956, 0.3408, 0.3672, 0.3408, 0.3669, 0.05599, 0.4393, 0.05573, 0.4395, 0.1577, 0.3672, 0.1579, 0.8022, 0.05687, 0.8749, 0.05784, 0.8739, 0.1598, 0.8013, 0.1589, 0.7263, 0.4432, 0.6552, 0.4426, 0.6556, 0.3406, 0.7273, 0.3413, 0.7992, 0.2566, 0.8703, 0.2576, 0.8697, 0.3428, 0.7982, 0.3419, 0.2956, 0.4428, 0.2235, 0.4426, 0.2234, 0.3406, 0.2956, 0.3408, 0.3669, 0.2556, 0.4395, 0.2553, 0.4397, 0.3405, 0.3672, 0.3408, 0.6439, 0.05118, 0.656, 0.05118, 0.6554, 0.1582, 0.6438, 0.1582, 0.02829, 0.04901, 0.03651, 0.04901, 0.03613, 0.156, 0.02817, 0.156, 0.08014, 0.4428, 0.009239, 0.4427, 0.00871, 0.3407, 0.07996, 0.3408, 0.1508, 0.2556, 0.2232, 0.2554, 0.2234, 0.3406, 0.1509, 0.3408, 0.5119, 0.4427, 0.4398, 0.4425, 0.4397, 0.3405, 0.5119, 0.3407, 0.5831, 0.2556, 0.6557, 0.2554, 0.6556, 0.3406, 0.5832, 0.3407, 0.2956, 0.2304, 0.2226, 0.2302, 0.2225, 0.1577, 0.2953, 0.1579, 0.7289, 0.231, 0.6562, 0.2302, 0.6565, 0.1577, 0.7293, 0.1585, 0.6324, 0.2341, 0.6212, 0.2341, 0.6204, 0.1582, 0.6321, 0.1582, 0.0204, 0.232, 0.01283, 0.232, 0.01224, 0.156, 0.0202, 0.156, 0.7969, 0.4439, 0.8681, 0.4447, 0.8673, 0.482, 0.7963, 0.4812, 0.3672, 0.4428, 0.4398, 0.4425, 0.4396, 0.4799, 0.3672, 0.4801, 0.151, 0.4428, 0.2235, 0.4426, 0.2232, 0.48, 0.151, 0.4801, 0.5831, 0.4427, 0.6552, 0.4426, 0.6548, 0.48, 0.5831, 0.48, 0.2955, 0.05599, 0.2225, 0.05573, 0.2229, 0.01838, 0.2954, 0.01874, 0.7304, 0.05652, 0.657, 0.05573, 0.6575, 0.01838, 0.7307, 0.01927, 0.6319, 0.05118, 0.6198, 0.05118, 0.6201, 0.01213, 0.632, 0.01213, 0.02008, 0.04901, 0.01186, 0.04901, 0.01204, 0.009966, 0.02014, 0.009966, 0.2954, 0.007024, 0.367, 0.007024, 0.367, 0.01874, 0.2954, 0.01874, 0.6322, -0.0001617, 0.6436, -0.0001617, 0.6439, 0.01213, 0.632, 0.01213, 0.7308, 0.007552, 0.803, 0.007904, 0.8029, 0.01962, 0.7307, 0.01927, 0.02032, -0.002329, 0.02805, -0.002329, 0.02823, 0.009966, 0.02014, 0.009966, 0.151, 0.4918, 0.08014, 0.4918, 0.08014, 0.4801, 0.151, 0.4801, 0.7962, 0.4929, 0.7258, 0.4922, 0.7259, 0.4805, 0.7963, 0.4812, 0.5831, 0.4917, 0.5118, 0.4917, 0.5118, 0.48, 0.5831, 0.48, 0.3672, 0.4918, 0.2956, 0.4918, 0.2956, 0.4801, 0.3672, 0.4801, 0.367, 0.007024, 0.4395, 0.006671, 0.4395, 0.01838, 0.367, 0.01874, 0.803, 0.007904, 0.8764, 0.008785, 0.8761, 0.0205, 0.8029, 0.01962, 0.7258, 0.4922, 0.6547, 0.4917, 0.6548, 0.48, 0.7259, 0.4805, 0.2956, 0.4918, 0.2232, 0.4917, 0.2232, 0.48, 0.2956, 0.4801, 0.6436, -0.0001617, 0.6549, -0.0001617, 0.6557, 0.01213, 0.6439, 0.01213, 0.02805, -0.002329, 0.03577, -0.002329, 0.03632, 0.009966, 0.02823, 0.009966, 0.08014, 0.4918, 0.008886, 0.4918, 0.008886, 0.4801, 0.08014, 0.4801, 0.5118, 0.4917, 0.4396, 0.4916, 0.4396, 0.4799, 0.5118, 0.48, 0.2954, 0.01874, 0.367, 0.01874, 0.3669, 0.05599, 0.2955, 0.05599, 0.632, 0.01213, 0.6439, 0.01213, 0.6439, 0.05118, 0.6319, 0.05118, 0.7307, 0.01927, 0.8029, 0.01962, 0.8022, 0.05687, 0.7304, 0.05652, 0.02014, 0.009966, 0.02823, 0.009966, 0.02829, 0.04901, 0.02008, 0.04901, 0.151, 0.4801, 0.08014, 0.4801, 0.08014, 0.4428, 0.151, 0.4428, 0.7963, 0.4812, 0.7259, 0.4805, 0.7263, 0.4432, 0.7969, 0.4439, 0.5831, 0.48, 0.5118, 0.48, 0.5119, 0.4427, 0.5831, 0.4427, 0.3672, 0.4801, 0.2956, 0.4801, 0.2956, 0.4428, 0.3672, 0.4428, 0.367, 0.01874, 0.4395, 0.01838, 0.4393, 0.05573, 0.3669, 0.05599, 0.8029, 0.01962, 0.8761, 0.0205, 0.8749, 0.05784, 0.8022, 0.05687, 0.7259, 0.4805, 0.6548, 0.48, 0.6552, 0.4426, 0.7263, 0.4432, 0.2956, 0.4801, 0.2232, 0.48, 0.2235, 0.4426, 0.2956, 0.4428, 0.6439, 0.01213, 0.6557, 0.01213, 0.656, 0.05118, 0.6439, 0.05118, 0.02823, 0.009966, 0.03632, 0.009966, 0.03651, 0.04901, 0.02829, 0.04901, 0.08014, 0.4801, 0.008886, 0.4801, 0.009239, 0.4427, 0.08014, 0.4428, 0.5118, 0.48, 0.4396, 0.4799, 0.4398, 0.4425, 0.5119, 0.4427, 0.7982, 0.3419, 0.8697, 0.3428, 0.8681, 0.4447, 0.7969, 0.4439, 0.3672, 0.3408, 0.4397, 0.3405, 0.4398, 0.4425, 0.3672, 0.4428, 0.1509, 0.3408, 0.2234, 0.3406, 0.2235, 0.4426, 0.151, 0.4428, 0.5832, 0.3407, 0.6556, 0.3406, 0.6552, 0.4426, 0.5831, 0.4427, 0.2953, 0.1579, 0.2225, 0.1577, 0.2225, 0.05573, 0.2955, 0.05599, 0.7293, 0.1585, 0.6565, 0.1577, 0.657, 0.05573, 0.7304, 0.05652, 0.6321, 0.1582, 0.6204, 0.1582, 0.6198, 0.05118, 0.6319, 0.05118, 0.0202, 0.156, 0.01224, 0.156, 0.01186, 0.04901, 0.02008, 0.04901, 0.8987, 0.3239, 0.9861, 0.3239, 0.9852, 0.4112, 0.8996, 0.4112, 0.0, 0.0, 0.0, 0.0, 0.0, 0.0, 0.0, 0.0, 0.0, 0.0, 0.0, 0.0, 0.0, 0.0, 0.0, 0.0, 0.0, 0.0, 0.0, 0.0, 0.0, 0.0, 0.0, 0.0, 0.0, 0.0, 0.0, 0.0, 0.0, 0.0, 0.0, 0.0, 0.0, 0.0, 0.0, 0.0, 0.0, 0.0, 0.0, 0.0, 0.0, 0.0, 0.0, 0.0, 0.0, 0.0, 0.0, 0.0, 0.0, 0.0, 0.0, 0.0, 0.0, 0.0, 0.0, 0.0, 0.0, 0.0, 0.0, 0.0, 0.0, 0.0, 0.0, 0.0, 0.0, 0.0, 0.0, 0.0, 0.0, 0.0, 0.0, 0.0])
me_hesco_empty.materials.append(mat_material_001)
me_hesco_empty.materials.append(mat_chalk_line)
me_hesco_empty.use_remesh_preserve_volume = False
me_hesco_empty.use_remesh_preserve_attributes = False
me_hesco_empty.use_mirror_vertex_groups = False
me_hesco_empty.update()
me_hesco_empty.normals_split_custom_set([tuple(v) for v in zip(*[iter([-0.007558, -0.9999, 0.007751, -0.007704, -1.0, 0.005636, 0.007704, -1.0, 0.005636, 0.007558, -0.9999, 0.007751, 0.8647, -0.4975, 0.06868, 0.8727, -0.4857, 0.05011, 0.8727, 0.4857, 0.05011, 0.8647, 0.4975, 0.06868, 0.007558, 0.9999, 0.007752, 0.007704, 1.0, 0.005636, -0.007704, 1.0, 0.005636, -0.007558, 0.9999, 0.007752, -0.8647, 0.4975, 0.06868, -0.8727, 0.4857, 0.05011, -0.8727, -0.4857, 0.05011, -0.8647, -0.4975, 0.06868, -4.308e-15, 1.825e-07, -1.0, -2.933e-15, 1.825e-07, -1.0, 0.5922, -0.3671, -0.7173, 0.5922, 0.3671, -0.7173, 1.116e-15, 1.825e-07, -1.0, -4.464e-15, 1.825e-07, -1.0, -0.00462, -0.7209, -0.693, 0.004619, -0.7209, -0.693, -4.308e-15, 1.825e-07, -1.0, -2.933e-15, 1.825e-07, -1.0, -0.5922, 0.3671, -0.7173, -0.5922, -0.3671, -0.7173, 4.464e-15, 1.825e-07, -1.0, -4.464e-15, 1.825e-07, -1.0, 0.00462, 0.7209, -0.693, -0.00462, 0.7209, -0.693, 0.005517, 0.9885, 0.1509, -0.005517, 0.9885, 0.1509, -0.004401, 0.9974, 0.07186, 0.003175, 0.9974, 0.07154, -0.564, 0.2462, 0.7882, -0.564, -0.2462, 0.7882, -0.7528, -0.4994, 0.4288, -0.751, 0.5029, 0.4278, -0.005517, -0.9885, 0.1509, 0.005521, -0.9885, 0.1509, 0.004392, -0.9974, 0.0719, -0.003175, -0.9974, 0.07154, 0.564, -0.2462, 0.7882, 0.564, 0.2462, 0.7882, 0.7528, 0.4994, 0.4288, 0.751, -0.5029, 0.4278, 0.7528, 0.4994, 0.4288, 0.8824, 0.4691, -0.03673, 0.8824, -0.4691, -0.03673, 0.751, -0.5029, 0.4278, 0.004392, -0.9974, 0.0719, 0.007021, -1.0, -0.004071, -0.007021, -1.0, -0.004071, -0.003175, -0.9974, 0.07154, -0.7528, -0.4994, 0.4288, -0.8824, -0.4691, -0.03673, -0.8824, 0.4691, -0.03673, -0.751, 0.5029, 0.4278, -0.004401, 0.9974, 0.07186, -0.007021, 1.0, -0.004071, 0.007021, 1.0, -0.004071, 0.003175, 0.9974, 0.07154, 0.007558, -0.9999, 0.007751, 0.007704, -1.0, 0.005636, 0.2816, -0.9593, 0.01935, 0.268, -0.9631, 0.02553, -0.007673, -1.0, -1.233e-07, -0.2788, -0.9604, -1.392e-07, -0.2788, -0.9604, -1.392e-07, -0.007673, -1.0, -1.233e-07, -0.007558, 0.9999, 0.007752, -0.007704, 1.0, 0.005636, -0.2816, 0.9593, 0.01935, -0.268, 0.9631, 0.02553, 0.007673, 1.0, 1.541e-07, 0.2788, 0.9604, 1.496e-07, 0.2788, 0.9604, 1.496e-07, 0.007673, 1.0, 1.541e-07, -0.1585, -0.6603, -0.7341, -0.00462, -0.7209, -0.693, -4.464e-15, 1.825e-07, -1.0, -5.09e-15, 1.825e-07, -1.0, 1.116e-15, 1.825e-07, -1.0, 0.004619, -0.7209, -0.693, 0.1585, -0.6603, -0.7341, 5.465e-17, 1.825e-07, -1.0, 0.1585, 0.6603, -0.7341, 0.00462, 0.7209, -0.693, -4.464e-15, 1.825e-07, -1.0, -5.09e-15, 1.825e-07, -1.0, 4.464e-15, 1.825e-07, -1.0, -0.00462, 0.7209, -0.693, -0.1585, 0.6603, -0.7341, 2.186e-16, 1.825e-07, -1.0, -0.2337, 0.9671, 0.1009, -0.004401, 0.9974, 0.07186, -0.005517, 0.9885, 0.1509, -0.3515, 0.8363, 0.4209, 0.005517, 0.9885, 0.1509, 0.003175, 0.9974, 0.07154, 0.243, 0.9641, 0.1069, 0.3514, 0.8363, 0.4209, 0.2336, -0.9671, 0.1008, 0.004392, -0.9974, 0.0719, 0.005521, -0.9885, 0.1509, 0.3514, -0.8363, 0.4209, -0.005517, -0.9885, 0.1509, -0.003175, -0.9974, 0.07154, -0.2429, -0.9641, 0.1069, -0.3514, -0.8363, 0.4209, -0.003175, -0.9974, 0.07154, -0.007021, -1.0, -0.004071, -0.2994, -0.954, -0.01473, -0.2429, -0.9641, 0.1069, 0.004619, -0.7209, -0.693, 0.007262, -0.9997, 0.02513, 0.3204, -0.9421, 0.09902, 0.1585, -0.6603, -0.7341, 0.003175, 0.9974, 0.07154, 0.007021, 1.0, -0.004071, 0.2994, 0.954, -0.01473, 0.243, 0.9641, 0.1069, -0.00462, 0.7209, -0.693, -0.007262, 0.9997, 0.02513, -0.3204, 0.9421, 0.09902, -0.1585, 0.6603, -0.7341, 0.8647, 0.4975, 0.06868, 0.8727, 0.4857, 0.05011, 0.2816, 0.9593, 0.01935, 0.268, 0.9631, 0.02553, 0.8725, -0.4887, -8.325e-08, 0.2788, -0.9604, -1.392e-07, 0.2788, -0.9604, -1.392e-07, 0.8725, -0.4887, -8.325e-08, -0.8647, -0.4975, 0.06868, -0.8727, -0.4857, 0.05011, -0.2816, -0.9593, 0.01935, -0.268, -0.9631, 0.02553, -0.8725, 0.4887, 5.946e-08, -0.2788, 0.9604, 1.496e-07, -0.2788, 0.9604, 1.496e-07, -0.8725, 0.4887, 5.946e-08, 0.1585, -0.6603, -0.7341, 0.5922, -0.3671, -0.7173, -2.933e-15, 1.825e-07, -1.0, 5.465e-17, 1.825e-07, -1.0, -4.308e-15, 1.825e-07, -1.0, 0.5922, 0.3671, -0.7173, 0.1585, 0.6603, -0.7341, -5.09e-15, 1.825e-07, -1.0, -0.1585, 0.6603, -0.7341, -0.5922, 0.3671, -0.7173, -2.933e-15, 1.825e-07, -1.0, 2.186e-16, 1.825e-07, -1.0, -4.308e-15, 1.825e-07, -1.0, -0.5922, -0.3671, -0.7173, -0.1585, -0.6603, -0.7341, -5.09e-15, 1.825e-07, -1.0, -0.2429, -0.9641, 0.1069, -0.7528, -0.4994, 0.4288, -0.564, -0.2462, 0.7882, -0.3514, -0.8363, 0.4209, -0.564, 0.2462, 0.7882, -0.751, 0.5029, 0.4278, -0.2337, 0.9671, 0.1009, -0.3515, 0.8363, 0.4209, 0.243, 0.9641, 0.1069, 0.7528, 0.4994, 0.4288, 0.564, 0.2462, 0.7882, 0.3514, 0.8363, 0.4209, 0.564, -0.2462, 0.7882, 0.751, -0.5029, 0.4278, 0.2336, -0.9671, 0.1008, 0.3514, -0.8363, 0.4209, 0.751, -0.5029, 0.4278, 0.8824, -0.4691, -0.03673, 0.2994, -0.954, -0.01473, 0.2336, -0.9671, 0.1008, 0.5922, 0.3671, -0.7173, 0.8703, 0.4457, 0.2094, 0.3204, 0.9421, 0.09902, 0.1585, 0.6603, -0.7341, -0.751, 0.5029, 0.4278, -0.8824, 0.4691, -0.03673, -0.2995, 0.954, -0.01473, -0.2337, 0.9671, 0.1009, -0.5922, -0.3671, -0.7173, -0.8703, -0.4457, 0.2094, -0.3204, -0.9421, 0.09902, -0.1585, -0.6603, -0.7341, 0.007673, -1.0, -1.233e-07, 0.007673, -1.0, -1.233e-07, -0.007673, -1.0, -1.233e-07, -0.007673, -1.0, -1.233e-07, 0.8725, 0.4887, 5.946e-08, 0.8725, 0.4887, 5.946e-08, 0.8725, -0.4887, -8.325e-08, 0.8725, -0.4887, -8.325e-08, -0.007673, 1.0, 1.541e-07, -0.007673, 1.0, 1.541e-07, 0.007673, 1.0, 1.541e-07, 0.007673, 1.0, 1.541e-07, -0.8725, -0.4887, -8.325e-08, -0.8725, -0.4887, -8.325e-08, -0.8725, 0.4887, 5.946e-08, -0.8725, 0.4887, 5.946e-08, 0.2788, -0.9604, -1.392e-07, 0.2788, -0.9604, -1.392e-07, 0.007673, -1.0, -1.233e-07, 0.007673, -1.0, -1.233e-07, -0.007964, -0.9997, -0.02473, -0.3014, -0.949, -0.09242, -0.2164, -0.9681, -0.1265, -0.007008, -0.999, -0.04461, -0.2788, 0.9604, 1.496e-07, -0.2788, 0.9604, 1.496e-07, -0.007673, 1.0, 1.541e-07, -0.007673, 1.0, 1.541e-07, 0.007964, 0.9997, -0.02473, 0.3014, 0.949, -0.09242, 0.2164, 0.9681, -0.1265, 0.007008, 0.999, -0.04461, 0.2788, 0.9604, 1.496e-07, 0.2788, 0.9604, 1.496e-07, 0.8725, 0.4887, 5.946e-08, 0.8725, 0.4887, 5.946e-08, 0.8633, -0.462, -0.2033, 0.3014, -0.949, -0.09242, 0.2164, -0.9681, -0.1265, 0.7799, -0.5132, -0.3582, -0.2788, -0.9604, -1.392e-07, -0.2788, -0.9604, -1.392e-07, -0.8725, -0.4887, -8.325e-08, -0.8725, -0.4887, -8.325e-08, -0.8633, 0.462, -0.2033, -0.3014, 0.949, -0.09242, -0.2164, 0.9681, -0.1265, -0.7799, 0.5132, -0.3582, 0.005146, 0.9839, -0.1788, -0.005146, 0.9839, -0.1788, -0.009941, 0.9834, -0.1813, 0.009941, 0.9834, -0.1813, -0.4326, 0.3789, -0.8181, -0.4326, -0.3789, -0.8181, -0.4621, -0.2042, -0.863, -0.4621, 0.2042, -0.863, -0.005146, -0.9839, -0.1788, 0.005146, -0.9839, -0.1788, 0.009941, -0.9834, -0.1813, -0.009941, -0.9834, -0.1813, 0.4326, -0.3789, -0.8181, 0.4326, 0.3789, -0.8181, 0.4621, 0.2042, -0.863, 0.4621, -0.2042, -0.863, -0.009941, 0.9834, -0.1813, -0.005146, 0.9839, -0.1788, -0.1048, 0.9393, -0.3267, -0.314, 0.7036, -0.6375, 0.009941, 0.9834, -0.1813, 0.314, 0.7036, -0.6375, 0.1048, 0.9393, -0.3267, 0.005146, 0.9839, -0.1788, 0.009941, -0.9834, -0.1813, 0.005146, -0.9839, -0.1788, 0.1048, -0.9393, -0.3267, 0.314, -0.7036, -0.6375, -0.009941, -0.9834, -0.1813, -0.314, -0.7036, -0.6375, -0.1048, -0.9393, -0.3267, -0.005146, -0.9839, -0.1788, -0.4621, -0.2042, -0.863, -0.4326, -0.3789, -0.8181, -0.1048, -0.9393, -0.3267, -0.314, -0.7036, -0.6375, -0.4621, 0.2042, -0.863, -0.314, 0.7036, -0.6375, -0.1048, 0.9393, -0.3267, -0.4326, 0.3789, -0.8181, 0.4621, 0.2042, -0.863, 0.4326, 0.3789, -0.8181, 0.1048, 0.9393, -0.3267, 0.314, 0.7036, -0.6375, 0.4621, -0.2042, -0.863, 0.314, -0.7036, -0.6375, 0.1048, -0.9393, -0.3267, 0.4326, -0.3789, -0.8181, -0.007733, -1.0, -0.0005819, 0.007733, -1.0, -0.0005819, 0.007704, -1.0, 0.005636, -0.007704, -1.0, 0.005636, 0.8753, -0.4835, -0.00516, 0.8753, 0.4835, -0.00516, 0.8727, 0.4857, 0.05011, 0.8727, -0.4857, 0.05011, 0.007733, 1.0, -0.0005816, -0.007733, 1.0, -0.0005816, -0.007704, 1.0, 0.005636, 0.007704, 1.0, 0.005636, -0.8753, 0.4835, -0.00516, -0.8753, -0.4835, -0.00516, -0.8727, -0.4857, 0.05011, -0.8727, 0.4857, 0.05011, 0.8851, 0.4653, 0.01383, 0.8851, -0.4653, 0.01383, 0.8824, -0.4691, -0.03673, 0.8824, 0.4691, -0.03673, 0.007068, -1.0, 0.001542, -0.007068, -1.0, 0.001542, -0.007021, -1.0, -0.004071, 0.007021, -1.0, -0.004071, -0.8851, -0.4653, 0.01383, -0.8851, 0.4653, 0.01383, -0.8824, 0.4691, -0.03673, -0.8824, -0.4691, -0.03673, -0.007068, 1.0, 0.001542, 0.007068, 1.0, 0.001542, 0.007021, 1.0, -0.004071, -0.007021, 1.0, -0.004071, 0.007733, -1.0, -0.0005819, 0.2844, -0.9587, -0.002023, 0.2816, -0.9593, 0.01935, 0.007704, -1.0, 0.005636, -0.007733, 1.0, -0.0005816, -0.2844, 0.9587, -0.002023, -0.2816, 0.9593, 0.01935, -0.007704, 1.0, 0.005636, -0.007068, -1.0, 0.001542, -0.3045, -0.9525, 0.005702, -0.2994, -0.954, -0.01473, -0.007021, -1.0, -0.004071, 0.004392, -0.9974, 0.0719, 0.2336, -0.9671, 0.1008, 0.2994, -0.954, -0.01473, 0.007021, -1.0, -0.004071, 0.007068, 1.0, 0.001542, 0.3045, 0.9525, 0.005703, 0.2994, 0.954, -0.01473, 0.007021, 1.0, -0.004071, -0.004401, 0.9974, 0.07186, -0.2337, 0.9671, 0.1009, -0.2995, 0.954, -0.01473, -0.007021, 1.0, -0.004071, 0.8753, 0.4835, -0.00516, 0.2844, 0.9587, -0.002023, 0.2816, 0.9593, 0.01935, 0.8727, 0.4857, 0.05011, -0.8753, -0.4835, -0.00516, -0.2844, -0.9587, -0.002023, -0.2816, -0.9593, 0.01935, -0.8727, -0.4857, 0.05011, 0.8851, -0.4653, 0.01383, 0.3045, -0.9525, 0.005702, 0.2994, -0.954, -0.01473, 0.8824, -0.4691, -0.03673, 0.7528, 0.4994, 0.4288, 0.243, 0.9641, 0.1069, 0.2994, 0.954, -0.01473, 0.8824, 0.4691, -0.03673, -0.8851, 0.4653, 0.01383, -0.3045, 0.9525, 0.005703, -0.2995, 0.954, -0.01473, -0.8824, 0.4691, -0.03673, -0.7528, -0.4994, 0.4288, -0.2429, -0.9641, 0.1069, -0.2994, -0.954, -0.01473, -0.8824, -0.4691, -0.03673, -0.007558, -0.9999, 0.007751, -0.268, -0.9631, 0.02553, -0.2816, -0.9593, 0.01935, -0.007704, -1.0, 0.005636, 0.007558, 0.9999, 0.007752, 0.268, 0.9631, 0.02553, 0.2816, 0.9593, 0.01935, 0.007704, 1.0, 0.005636, 0.8647, -0.4975, 0.06868, 0.268, -0.9631, 0.02553, 0.2816, -0.9593, 0.01935, 0.8727, -0.4857, 0.05011, -0.8647, 0.4975, 0.06868, -0.268, 0.9631, 0.02553, -0.2816, 0.9593, 0.01935, -0.8727, 0.4857, 0.05011, 0.007068, -1.0, 0.001542, 0.3045, -0.9525, 0.005702, 0.3204, -0.9421, 0.09902, 0.007262, -0.9997, 0.02513, -0.007068, 1.0, 0.001542, -0.3045, 0.9525, 0.005703, -0.3204, 0.9421, 0.09902, -0.007262, 0.9997, 0.02513, 0.8851, 0.4653, 0.01383, 0.3045, 0.9525, 0.005703, 0.3204, 0.9421, 0.09902, 0.8703, 0.4457, 0.2094, -0.8851, -0.4653, 0.01383, -0.3045, -0.9525, 0.005702, -0.3204, -0.9421, 0.09902, -0.8703, -0.4457, 0.2094, -0.007733, -1.0, -0.0005819, -0.2844, -0.9587, -0.002023, -0.3014, -0.949, -0.09242, -0.007964, -0.9997, -0.02473, 0.007733, 1.0, -0.0005816, 0.2844, 0.9587, -0.002023, 0.3014, 0.949, -0.09242, 0.007964, 0.9997, -0.02473, 0.8753, -0.4835, -0.00516, 0.2844, -0.9587, -0.002023, 0.3014, -0.949, -0.09242, 0.8633, -0.462, -0.2033, -0.8753, 0.4835, -0.00516, -0.2844, 0.9587, -0.002023, -0.3014, 0.949, -0.09242, -0.8633, 0.462, -0.2033, -0.007008, -0.999, -0.04461, 0.007008, -0.999, -0.04461, 0.007964, -0.9997, -0.02473, -0.007964, -0.9997, -0.02473, 0.7799, -0.5132, -0.3582, 0.7799, 0.5132, -0.3582, 0.8633, 0.462, -0.2033, 0.8633, -0.462, -0.2033, 0.007008, 0.999, -0.04461, -0.007008, 0.999, -0.04461, -0.007964, 0.9997, -0.02473, 0.007964, 0.9997, -0.02473, -0.7799, 0.5132, -0.3582, -0.7799, -0.5132, -0.3582, -0.8633, -0.462, -0.2033, -0.8633, 0.462, -0.2033, 0.5922, 0.3671, -0.7173, 0.5922, -0.3671, -0.7173, 0.8703, -0.4457, 0.2094, 0.8703, 0.4457, 0.2094, 0.004619, -0.7209, -0.693, -0.00462, -0.7209, -0.693, -0.007262, -0.9997, 0.02513, 0.007262, -0.9997, 0.02513, -0.5922, -0.3671, -0.7173, -0.5922, 0.3671, -0.7173, -0.8703, 0.4457, 0.2094, -0.8703, -0.4457, 0.2094, -0.00462, 0.7209, -0.693, 0.00462, 0.7209, -0.693, 0.007262, 0.9997, 0.02513, -0.007262, 0.9997, 0.02513, 0.007008, -0.999, -0.04461, 0.2164, -0.9681, -0.1265, 0.3014, -0.949, -0.09242, 0.007964, -0.9997, -0.02473, -0.007008, 0.999, -0.04461, -0.2164, 0.9681, -0.1265, -0.3014, 0.949, -0.09242, -0.007964, 0.9997, -0.02473, -0.00462, -0.7209, -0.693, -0.1585, -0.6603, -0.7341, -0.3204, -0.9421, 0.09902, -0.007262, -0.9997, 0.02513, 0.00462, 0.7209, -0.693, 0.1585, 0.6603, -0.7341, 0.3204, 0.9421, 0.09902, 0.007262, 0.9997, 0.02513, 0.7799, 0.5132, -0.3582, 0.2164, 0.9681, -0.1265, 0.3014, 0.949, -0.09242, 0.8633, 0.462, -0.2033, -0.7799, -0.5132, -0.3582, -0.2164, -0.9681, -0.1265, -0.3014, -0.949, -0.09242, -0.8633, -0.462, -0.2033, 0.5922, -0.3671, -0.7173, 0.1585, -0.6603, -0.7341, 0.3204, -0.9421, 0.09902, 0.8703, -0.4457, 0.2094, -0.5922, 0.3671, -0.7173, -0.1585, 0.6603, -0.7341, -0.3204, 0.9421, 0.09902, -0.8703, 0.4457, 0.2094, -0.007964, -0.9997, -0.02473, 0.007964, -0.9997, -0.02473, 0.007733, -1.0, -0.0005819, -0.007733, -1.0, -0.0005819, 0.8633, -0.462, -0.2033, 0.8633, 0.462, -0.2033, 0.8753, 0.4835, -0.00516, 0.8753, -0.4835, -0.00516, 0.007964, 0.9997, -0.02473, -0.007964, 0.9997, -0.02473, -0.007733, 1.0, -0.0005816, 0.007733, 1.0, -0.0005816, -0.8633, 0.462, -0.2033, -0.8633, -0.462, -0.2033, -0.8753, -0.4835, -0.00516, -0.8753, 0.4835, -0.00516, 0.8703, 0.4457, 0.2094, 0.8703, -0.4457, 0.2094, 0.8851, -0.4653, 0.01383, 0.8851, 0.4653, 0.01383, 0.007262, -0.9997, 0.02513, -0.007262, -0.9997, 0.02513, -0.007068, -1.0, 0.001542, 0.007068, -1.0, 0.001542, -0.8703, -0.4457, 0.2094, -0.8703, 0.4457, 0.2094, -0.8851, 0.4653, 0.01383, -0.8851, -0.4653, 0.01383, -0.007262, 0.9997, 0.02513, 0.007262, 0.9997, 0.02513, 0.007068, 1.0, 0.001542, -0.007068, 1.0, 0.001542, 0.007964, -0.9997, -0.02473, 0.3014, -0.949, -0.09242, 0.2844, -0.9587, -0.002023, 0.007733, -1.0, -0.0005819, -0.007964, 0.9997, -0.02473, -0.3014, 0.949, -0.09242, -0.2844, 0.9587, -0.002023, -0.007733, 1.0, -0.0005816, -0.007262, -0.9997, 0.02513, -0.3204, -0.9421, 0.09902, -0.3045, -0.9525, 0.005702, -0.007068, -1.0, 0.001542, 0.007262, 0.9997, 0.02513, 0.3204, 0.9421, 0.09902, 0.3045, 0.9525, 0.005703, 0.007068, 1.0, 0.001542, 0.8633, 0.462, -0.2033, 0.3014, 0.949, -0.09242, 0.2844, 0.9587, -0.002023, 0.8753, 0.4835, -0.00516, -0.8633, -0.462, -0.2033, -0.3014, -0.949, -0.09242, -0.2844, -0.9587, -0.002023, -0.8753, -0.4835, -0.00516, 0.8703, -0.4457, 0.2094, 0.3204, -0.9421, 0.09902, 0.3045, -0.9525, 0.005702, 0.8851, -0.4653, 0.01383, -0.8703, 0.4457, 0.2094, -0.3204, 0.9421, 0.09902, -0.3045, 0.9525, 0.005703, -0.8851, 0.4653, 0.01383, 0.007021, -1.0, -0.004071, 0.2994, -0.954, -0.01473, 0.3045, -0.9525, 0.005702, 0.007068, -1.0, 0.001542, -0.007021, 1.0, -0.004071, -0.2995, 0.954, -0.01473, -0.3045, 0.9525, 0.005703, -0.007068, 1.0, 0.001542, 0.8824, 0.4691, -0.03673, 0.2994, 0.954, -0.01473, 0.3045, 0.9525, 0.005703, 0.8851, 0.4653, 0.01383, -0.8824, -0.4691, -0.03673, -0.2994, -0.954, -0.01473, -0.3045, -0.9525, 0.005702, -0.8851, -0.4653, 0.01383, -0.007704, -1.0, 0.005636, -0.2816, -0.9593, 0.01935, -0.2844, -0.9587, -0.002023, -0.007733, -1.0, -0.0005819, 0.007704, 1.0, 0.005636, 0.2816, 0.9593, 0.01935, 0.2844, 0.9587, -0.002023, 0.007733, 1.0, -0.0005816, 0.8727, -0.4857, 0.05011, 0.2816, -0.9593, 0.01935, 0.2844, -0.9587, -0.002023, 0.8753, -0.4835, -0.00516, -0.8727, 0.4857, 0.05011, -0.2816, 0.9593, 0.01935, -0.2844, 0.9587, -0.002023, -0.8753, 0.4835, -0.00516, 0.0, 1.0, 0.00878, 0.0, 1.0, 0.00878, 0.0, 1.0, 0.00878, 0.0, 1.0, 0.00878, -0.007558, -0.9999, 0.007751, -0.007704, -1.0, 0.005636, 0.007704, -1.0, 0.005636, 0.007558, -0.9999, 0.007751, 0.8647, -0.4975, 0.06868, 0.8727, -0.4857, 0.05011, 0.8727, 0.4857, 0.05011, 0.8647, 0.4975, 0.06868, 0.007558, 0.9999, 0.007752, 0.007704, 1.0, 0.005636, -0.007704, 1.0, 0.005636, -0.007558, 0.9999, 0.007752, -0.8647, 0.4975, 0.06868, -0.8727, 0.4857, 0.05011, -0.8727, -0.4857, 0.05011, -0.8647, -0.4975, 0.06868, -1.784e-14, 1.825e-07, -1.0, -8.558e-15, 1.825e-07, -1.0, 0.5922, -0.3671, -0.7173, 0.5922, 0.3671, -0.7173, 1.116e-15, 1.825e-07, -1.0, -4.464e-15, 1.825e-07, -1.0, -0.00462, -0.7209, -0.693, 0.004619, -0.7209, -0.693, -9.933e-15, 1.825e-07, -1.0, 2.444e-15, 1.825e-07, -1.0, -0.5922, 0.3671, -0.7173, -0.5922, -0.3671, -0.7173, 1.116e-15, 1.825e-07, -1.0, 4.464e-15, 1.825e-07, -1.0, 0.00462, 0.7209, -0.693, -0.00462, 0.7209, -0.693, 0.005517, 0.9885, 0.1509, -0.005517, 0.9885, 0.1509, -0.004401, 0.9974, 0.07186, 0.003175, 0.9974, 0.07154, -0.564, 0.2462, 0.7882, -0.564, -0.2462, 0.7882, -0.7528, -0.4994, 0.4288, -0.751, 0.5029, 0.4278, -0.005517, -0.9885, 0.1509, 0.005521, -0.9885, 0.1509, 0.004392, -0.9974, 0.0719, -0.003175, -0.9974, 0.07154, 0.564, -0.2462, 0.7882, 0.564, 0.2462, 0.7882, 0.7528, 0.4994, 0.4288, 0.751, -0.5029, 0.4278, 0.7528, 0.4994, 0.4288, 0.8824, 0.4691, -0.03673, 0.8824, -0.4691, -0.03673, 0.751, -0.5029, 0.4278, 0.004392, -0.9974, 0.0719, 0.007021, -1.0, -0.004071, -0.007021, -1.0, -0.004071, -0.003175, -0.9974, 0.07154, -0.7528, -0.4994, 0.4288, -0.8824, -0.4691, -0.03673, -0.8824, 0.4691, -0.03673, -0.751, 0.5029, 0.4278, -0.004401, 0.9974, 0.07186, -0.007021, 1.0, -0.004071, 0.007021, 1.0, -0.004071, 0.003175, 0.9974, 0.07154, 0.007558, -0.9999, 0.007751, 0.007704, -1.0, 0.005636, 0.2816, -0.9593, 0.01935, 0.268, -0.9631, 0.02553, -0.007673, -1.0, -1.849e-07, -0.2788, -0.9604, -1.5e-07, -0.2788, -0.9604, -1.5e-07, -0.007673, -1.0, -1.849e-07, -0.007558, 0.9999, 0.007752, -0.007704, 1.0, 0.005636, -0.2816, 0.9593, 0.01935, -0.268, 0.9631, 0.02553, 0.007673, 1.0, 1.233e-07, 0.2788, 0.9604, 1.5e-07, 0.2788, 0.9604, 1.5e-07, 0.007673, 1.0, 1.233e-07, -0.1585, -0.6603, -0.7341, -0.00462, -0.7209, -0.693, -4.464e-15, 1.825e-07, -1.0, -5.09e-15, 1.825e-07, -1.0, 1.116e-15, 1.825e-07, -1.0, 0.004619, -0.7209, -0.693, 0.1585, -0.6603, -0.7341, 5.465e-17, 1.825e-07, -1.0, 0.1585, 0.6603, -0.7341, 0.00462, 0.7209, -0.693, 4.464e-15, 1.825e-07, -1.0, -3.266e-14, 1.825e-07, -1.0, 1.116e-15, 1.825e-07, -1.0, -0.00462, 0.7209, -0.693, -0.1585, 0.6603, -0.7341, 3.903e-14, 1.825e-07, -1.0, -0.2337, 0.9671, 0.1009, -0.004401, 0.9974, 0.07186, -0.005517, 0.9885, 0.1509, -0.3515, 0.8363, 0.4209, 0.005517, 0.9885, 0.1509, 0.003175, 0.9974, 0.07154, 0.243, 0.9641, 0.1069, 0.3514, 0.8363, 0.4209, 0.2336, -0.9671, 0.1008, 0.004392, -0.9974, 0.0719, 0.005521, -0.9885, 0.1509, 0.3514, -0.8363, 0.4209, -0.005517, -0.9885, 0.1509, -0.003175, -0.9974, 0.07154, -0.2429, -0.9641, 0.1069, -0.3514, -0.8363, 0.4209, -0.003175, -0.9974, 0.07154, -0.007021, -1.0, -0.004071, -0.2994, -0.954, -0.01473, -0.2429, -0.9641, 0.1069, 0.004619, -0.7209, -0.693, 0.007262, -0.9997, 0.02513, 0.3204, -0.9421, 0.09902, 0.1585, -0.6603, -0.7341, 0.003175, 0.9974, 0.07154, 0.007021, 1.0, -0.004071, 0.2994, 0.954, -0.01473, 0.243, 0.9641, 0.1069, -0.00462, 0.7209, -0.693, -0.007262, 0.9997, 0.02513, -0.3204, 0.9421, 0.09902, -0.1585, 0.6603, -0.7341, 0.8647, 0.4975, 0.06868, 0.8727, 0.4857, 0.05011, 0.2816, 0.9593, 0.01935, 0.268, 0.9631, 0.02553, 0.8725, -0.4887, -9.514e-08, 0.2788, -0.9604, -1.5e-07, 0.2788, -0.9604, -1.5e-07, 0.8725, -0.4887, -9.514e-08, -0.8647, -0.4975, 0.06868, -0.8727, -0.4857, 0.05011, -0.2816, -0.9593, 0.01935, -0.268, -0.9631, 0.02553, -0.8725, 0.4887, 9.514e-08, -0.2788, 0.9604, 1.5e-07, -0.2788, 0.9604, 1.5e-07, -0.8725, 0.4887, 9.514e-08, 0.1585, -0.6603, -0.7341, 0.5922, -0.3671, -0.7173, -8.558e-15, 1.825e-07, -1.0, 5.465e-17, 1.825e-07, -1.0, -1.784e-14, 1.825e-07, -1.0, 0.5922, 0.3671, -0.7173, 0.1585, 0.6603, -0.7341, -3.266e-14, 1.825e-07, -1.0, -0.1585, 0.6603, -0.7341, -0.5922, 0.3671, -0.7173, 2.444e-15, 1.825e-07, -1.0, 3.903e-14, 1.825e-07, -1.0, -9.933e-15, 1.825e-07, -1.0, -0.5922, -0.3671, -0.7173, -0.1585, -0.6603, -0.7341, -5.09e-15, 1.825e-07, -1.0, -0.2429, -0.9641, 0.1069, -0.7528, -0.4994, 0.4288, -0.564, -0.2462, 0.7882, -0.3514, -0.8363, 0.4209, -0.564, 0.2462, 0.7882, -0.751, 0.5029, 0.4278, -0.2337, 0.9671, 0.1009, -0.3515, 0.8363, 0.4209, 0.243, 0.9641, 0.1069, 0.7528, 0.4994, 0.4288, 0.564, 0.2462, 0.7882, 0.3514, 0.8363, 0.4209, 0.564, -0.2462, 0.7882, 0.751, -0.5029, 0.4278, 0.2336, -0.9671, 0.1008, 0.3514, -0.8363, 0.4209, 0.751, -0.5029, 0.4278, 0.8824, -0.4691, -0.03673, 0.2994, -0.954, -0.01473, 0.2336, -0.9671, 0.1008, 0.5922, 0.3671, -0.7173, 0.8703, 0.4457, 0.2094, 0.3204, 0.9421, 0.09902, 0.1585, 0.6603, -0.7341, -0.751, 0.5029, 0.4278, -0.8824, 0.4691, -0.03673, -0.2995, 0.954, -0.01473, -0.2337, 0.9671, 0.1009, -0.5922, -0.3671, -0.7173, -0.8703, -0.4457, 0.2094, -0.3204, -0.9421, 0.09902, -0.1585, -0.6603, -0.7341, 0.007673, -1.0, -1.849e-07, 0.007673, -1.0, -1.849e-07, -0.007673, -1.0, -1.849e-07, -0.007673, -1.0, -1.849e-07, 0.8725, 0.4887, 9.514e-08, 0.8725, 0.4887, 9.514e-08, 0.8725, -0.4887, -9.514e-08, 0.8725, -0.4887, -9.514e-08, -0.007673, 1.0, 1.233e-07, -0.007673, 1.0, 1.233e-07, 0.007673, 1.0, 1.233e-07, 0.007673, 1.0, 1.233e-07, -0.8725, -0.4887, -9.514e-08, -0.8725, -0.4887, -9.514e-08, -0.8725, 0.4887, 9.514e-08, -0.8725, 0.4887, 9.514e-08, 0.2788, -0.9604, -1.5e-07, 0.2788, -0.9604, -1.5e-07, 0.007673, -1.0, -1.849e-07, 0.007673, -1.0, -1.849e-07, -0.007964, -0.9997, -0.02473, -0.3014, -0.949, -0.09242, -0.2164, -0.9681, -0.1265, -0.007008, -0.999, -0.04461, -0.2788, 0.9604, 1.5e-07, -0.2788, 0.9604, 1.5e-07, -0.007673, 1.0, 1.233e-07, -0.007673, 1.0, 1.233e-07, 0.007964, 0.9997, -0.02473, 0.3014, 0.949, -0.09242, 0.2164, 0.9681, -0.1265, 0.007008, 0.999, -0.04461, 0.2788, 0.9604, 1.5e-07, 0.2788, 0.9604, 1.5e-07, 0.8725, 0.4887, 9.514e-08, 0.8725, 0.4887, 9.514e-08, 0.8633, -0.462, -0.2033, 0.3014, -0.949, -0.09242, 0.2164, -0.9681, -0.1265, 0.7799, -0.5132, -0.3582, -0.2788, -0.9604, -1.5e-07, -0.2788, -0.9604, -1.5e-07, -0.8725, -0.4887, -9.514e-08, -0.8725, -0.4887, -9.514e-08, -0.8633, 0.462, -0.2033, -0.3014, 0.949, -0.09242, -0.2164, 0.9681, -0.1265, -0.7799, 0.5132, -0.3582, 0.005146, 0.9839, -0.1788, -0.005146, 0.9839, -0.1788, -0.009941, 0.9834, -0.1813, 0.009941, 0.9834, -0.1813, -0.4326, 0.3789, -0.8181, -0.4326, -0.3789, -0.8181, -0.4621, -0.2042, -0.863, -0.4621, 0.2042, -0.863, -0.005146, -0.9839, -0.1788, 0.005146, -0.9839, -0.1788, 0.009941, -0.9834, -0.1813, -0.009941, -0.9834, -0.1813, 0.4326, -0.3789, -0.8181, 0.4326, 0.3789, -0.8181, 0.4621, 0.2042, -0.863, 0.4621, -0.2042, -0.863, -0.009941, 0.9834, -0.1813, -0.005146, 0.9839, -0.1788, -0.1048, 0.9393, -0.3267, -0.314, 0.7036, -0.6375, 0.009941, 0.9834, -0.1813, 0.314, 0.7036, -0.6375, 0.1048, 0.9393, -0.3267, 0.005146, 0.9839, -0.1788, 0.009941, -0.9834, -0.1813, 0.005146, -0.9839, -0.1788, 0.1048, -0.9393, -0.3267, 0.314, -0.7036, -0.6375, -0.009941, -0.9834, -0.1813, -0.314, -0.7036, -0.6375, -0.1048, -0.9393, -0.3267, -0.005146, -0.9839, -0.1788, -0.4621, -0.2042, -0.863, -0.4326, -0.3789, -0.8181, -0.1048, -0.9393, -0.3267, -0.314, -0.7036, -0.6375, -0.4621, 0.2042, -0.863, -0.314, 0.7036, -0.6375, -0.1048, 0.9393, -0.3267, -0.4326, 0.3789, -0.8181, 0.4621, 0.2042, -0.863, 0.4326, 0.3789, -0.8181, 0.1048, 0.9393, -0.3267, 0.314, 0.7036, -0.6375, 0.4621, -0.2042, -0.863, 0.314, -0.7036, -0.6375, 0.1048, -0.9393, -0.3267, 0.4326, -0.3789, -0.8181, -0.007733, -1.0, -0.0005819, 0.007733, -1.0, -0.0005819, 0.007704, -1.0, 0.005636, -0.007704, -1.0, 0.005636, 0.8753, -0.4835, -0.00516, 0.8753, 0.4835, -0.00516, 0.8727, 0.4857, 0.05011, 0.8727, -0.4857, 0.05011, 0.007733, 1.0, -0.0005816, -0.007733, 1.0, -0.0005816, -0.007704, 1.0, 0.005636, 0.007704, 1.0, 0.005636, -0.8753, 0.4835, -0.00516, -0.8753, -0.4835, -0.00516, -0.8727, -0.4857, 0.05011, -0.8727, 0.4857, 0.05011, 0.8851, 0.4653, 0.01383, 0.8851, -0.4653, 0.01383, 0.8824, -0.4691, -0.03673, 0.8824, 0.4691, -0.03673, 0.007068, -1.0, 0.001542, -0.007068, -1.0, 0.001542, -0.007021, -1.0, -0.004071, 0.007021, -1.0, -0.004071, -0.8851, -0.4653, 0.01383, -0.8851, 0.4653, 0.01383, -0.8824, 0.4691, -0.03673, -0.8824, -0.4691, -0.03673, -0.007068, 1.0, 0.001542, 0.007068, 1.0, 0.001542, 0.007021, 1.0, -0.004071, -0.007021, 1.0, -0.004071, 0.007733, -1.0, -0.0005819, 0.2844, -0.9587, -0.002023, 0.2816, -0.9593, 0.01935, 0.007704, -1.0, 0.005636, -0.007733, 1.0, -0.0005816, -0.2844, 0.9587, -0.002023, -0.2816, 0.9593, 0.01935, -0.007704, 1.0, 0.005636, -0.007068, -1.0, 0.001542, -0.3045, -0.9525, 0.005702, -0.2994, -0.954, -0.01473, -0.007021, -1.0, -0.004071, 0.004392, -0.9974, 0.0719, 0.2336, -0.9671, 0.1008, 0.2994, -0.954, -0.01473, 0.007021, -1.0, -0.004071, 0.007068, 1.0, 0.001542, 0.3045, 0.9525, 0.005703, 0.2994, 0.954, -0.01473, 0.007021, 1.0, -0.004071, -0.004401, 0.9974, 0.07186, -0.2337, 0.9671, 0.1009, -0.2995, 0.954, -0.01473, -0.007021, 1.0, -0.004071, 0.8753, 0.4835, -0.00516, 0.2844, 0.9587, -0.002023, 0.2816, 0.9593, 0.01935, 0.8727, 0.4857, 0.05011, -0.8753, -0.4835, -0.00516, -0.2844, -0.9587, -0.002023, -0.2816, -0.9593, 0.01935, -0.8727, -0.4857, 0.05011, 0.8851, -0.4653, 0.01383, 0.3045, -0.9525, 0.005702, 0.2994, -0.954, -0.01473, 0.8824, -0.4691, -0.03673, 0.7528, 0.4994, 0.4288, 0.243, 0.9641, 0.1069, 0.2994, 0.954, -0.01473, 0.8824, 0.4691, -0.03673, -0.8851, 0.4653, 0.01383, -0.3045, 0.9525, 0.005703, -0.2995, 0.954, -0.01473, -0.8824, 0.4691, -0.03673, -0.7528, -0.4994, 0.4288, -0.2429, -0.9641, 0.1069, -0.2994, -0.954, -0.01473, -0.8824, -0.4691, -0.03673, -0.007558, -0.9999, 0.007751, -0.268, -0.9631, 0.02553, -0.2816, -0.9593, 0.01935, -0.007704, -1.0, 0.005636, 0.007558, 0.9999, 0.007752, 0.268, 0.9631, 0.02553, 0.2816, 0.9593, 0.01935, 0.007704, 1.0, 0.005636, 0.8647, -0.4975, 0.06868, 0.268, -0.9631, 0.02553, 0.2816, -0.9593, 0.01935, 0.8727, -0.4857, 0.05011, -0.8647, 0.4975, 0.06868, -0.268, 0.9631, 0.02553, -0.2816, 0.9593, 0.01935, -0.8727, 0.4857, 0.05011, 0.007068, -1.0, 0.001542, 0.3045, -0.9525, 0.005702, 0.3204, -0.9421, 0.09902, 0.007262, -0.9997, 0.02513, -0.007068, 1.0, 0.001542, -0.3045, 0.9525, 0.005703, -0.3204, 0.9421, 0.09902, -0.007262, 0.9997, 0.02513, 0.8851, 0.4653, 0.01383, 0.3045, 0.9525, 0.005703, 0.3204, 0.9421, 0.09902, 0.8703, 0.4457, 0.2094, -0.8851, -0.4653, 0.01383, -0.3045, -0.9525, 0.005702, -0.3204, -0.9421, 0.09902, -0.8703, -0.4457, 0.2094, -0.007733, -1.0, -0.0005819, -0.2844, -0.9587, -0.002023, -0.3014, -0.949, -0.09242, -0.007964, -0.9997, -0.02473, 0.007733, 1.0, -0.0005816, 0.2844, 0.9587, -0.002023, 0.3014, 0.949, -0.09242, 0.007964, 0.9997, -0.02473, 0.8753, -0.4835, -0.00516, 0.2844, -0.9587, -0.002023, 0.3014, -0.949, -0.09242, 0.8633, -0.462, -0.2033, -0.8753, 0.4835, -0.00516, -0.2844, 0.9587, -0.002023, -0.3014, 0.949, -0.09242, -0.8633, 0.462, -0.2033, -0.007008, -0.999, -0.04461, 0.007008, -0.999, -0.04461, 0.007964, -0.9997, -0.02473, -0.007964, -0.9997, -0.02473, 0.7799, -0.5132, -0.3582, 0.7799, 0.5132, -0.3582, 0.8633, 0.462, -0.2033, 0.8633, -0.462, -0.2033, 0.007008, 0.999, -0.04461, -0.007008, 0.999, -0.04461, -0.007964, 0.9997, -0.02473, 0.007964, 0.9997, -0.02473, -0.7799, 0.5132, -0.3582, -0.7799, -0.5132, -0.3582, -0.8633, -0.462, -0.2033, -0.8633, 0.462, -0.2033, 0.5922, 0.3671, -0.7173, 0.5922, -0.3671, -0.7173, 0.8703, -0.4457, 0.2094, 0.8703, 0.4457, 0.2094, 0.004619, -0.7209, -0.693, -0.00462, -0.7209, -0.693, -0.007262, -0.9997, 0.02513, 0.007262, -0.9997, 0.02513, -0.5922, -0.3671, -0.7173, -0.5922, 0.3671, -0.7173, -0.8703, 0.4457, 0.2094, -0.8703, -0.4457, 0.2094, -0.00462, 0.7209, -0.693, 0.00462, 0.7209, -0.693, 0.007262, 0.9997, 0.02513, -0.007262, 0.9997, 0.02513, 0.007008, -0.999, -0.04461, 0.2164, -0.9681, -0.1265, 0.3014, -0.949, -0.09242, 0.007964, -0.9997, -0.02473, -0.007008, 0.999, -0.04461, -0.2164, 0.9681, -0.1265, -0.3014, 0.949, -0.09242, -0.007964, 0.9997, -0.02473, -0.00462, -0.7209, -0.693, -0.1585, -0.6603, -0.7341, -0.3204, -0.9421, 0.09902, -0.007262, -0.9997, 0.02513, 0.00462, 0.7209, -0.693, 0.1585, 0.6603, -0.7341, 0.3204, 0.9421, 0.09902, 0.007262, 0.9997, 0.02513, 0.7799, 0.5132, -0.3582, 0.2164, 0.9681, -0.1265, 0.3014, 0.949, -0.09242, 0.8633, 0.462, -0.2033, -0.7799, -0.5132, -0.3582, -0.2164, -0.9681, -0.1265, -0.3014, -0.949, -0.09242, -0.8633, -0.462, -0.2033, 0.5922, -0.3671, -0.7173, 0.1585, -0.6603, -0.7341, 0.3204, -0.9421, 0.09902, 0.8703, -0.4457, 0.2094, -0.5922, 0.3671, -0.7173, -0.1585, 0.6603, -0.7341, -0.3204, 0.9421, 0.09902, -0.8703, 0.4457, 0.2094, -0.007964, -0.9997, -0.02473, 0.007964, -0.9997, -0.02473, 0.007733, -1.0, -0.0005819, -0.007733, -1.0, -0.0005819, 0.8633, -0.462, -0.2033, 0.8633, 0.462, -0.2033, 0.8753, 0.4835, -0.00516, 0.8753, -0.4835, -0.00516, 0.007964, 0.9997, -0.02473, -0.007964, 0.9997, -0.02473, -0.007733, 1.0, -0.0005816, 0.007733, 1.0, -0.0005816, -0.8633, 0.462, -0.2033, -0.8633, -0.462, -0.2033, -0.8753, -0.4835, -0.00516, -0.8753, 0.4835, -0.00516, 0.8703, 0.4457, 0.2094, 0.8703, -0.4457, 0.2094, 0.8851, -0.4653, 0.01383, 0.8851, 0.4653, 0.01383, 0.007262, -0.9997, 0.02513, -0.007262, -0.9997, 0.02513, -0.007068, -1.0, 0.001542, 0.007068, -1.0, 0.001542, -0.8703, -0.4457, 0.2094, -0.8703, 0.4457, 0.2094, -0.8851, 0.4653, 0.01383, -0.8851, -0.4653, 0.01383, -0.007262, 0.9997, 0.02513, 0.007262, 0.9997, 0.02513, 0.007068, 1.0, 0.001542, -0.007068, 1.0, 0.001542, 0.007964, -0.9997, -0.02473, 0.3014, -0.949, -0.09242, 0.2844, -0.9587, -0.002023, 0.007733, -1.0, -0.0005819, -0.007964, 0.9997, -0.02473, -0.3014, 0.949, -0.09242, -0.2844, 0.9587, -0.002023, -0.007733, 1.0, -0.0005816, -0.007262, -0.9997, 0.02513, -0.3204, -0.9421, 0.09902, -0.3045, -0.9525, 0.005702, -0.007068, -1.0, 0.001542, 0.007262, 0.9997, 0.02513, 0.3204, 0.9421, 0.09902, 0.3045, 0.9525, 0.005703, 0.007068, 1.0, 0.001542, 0.8633, 0.462, -0.2033, 0.3014, 0.949, -0.09242, 0.2844, 0.9587, -0.002023, 0.8753, 0.4835, -0.00516, -0.8633, -0.462, -0.2033, -0.3014, -0.949, -0.09242, -0.2844, -0.9587, -0.002023, -0.8753, -0.4835, -0.00516, 0.8703, -0.4457, 0.2094, 0.3204, -0.9421, 0.09902, 0.3045, -0.9525, 0.005702, 0.8851, -0.4653, 0.01383, -0.8703, 0.4457, 0.2094, -0.3204, 0.9421, 0.09902, -0.3045, 0.9525, 0.005703, -0.8851, 0.4653, 0.01383, 0.007021, -1.0, -0.004071, 0.2994, -0.954, -0.01473, 0.3045, -0.9525, 0.005702, 0.007068, -1.0, 0.001542, -0.007021, 1.0, -0.004071, -0.2995, 0.954, -0.01473, -0.3045, 0.9525, 0.005703, -0.007068, 1.0, 0.001542, 0.8824, 0.4691, -0.03673, 0.2994, 0.954, -0.01473, 0.3045, 0.9525, 0.005703, 0.8851, 0.4653, 0.01383, -0.8824, -0.4691, -0.03673, -0.2994, -0.954, -0.01473, -0.3045, -0.9525, 0.005702, -0.8851, -0.4653, 0.01383, -0.007704, -1.0, 0.005636, -0.2816, -0.9593, 0.01935, -0.2844, -0.9587, -0.002023, -0.007733, -1.0, -0.0005819, 0.007704, 1.0, 0.005636, 0.2816, 0.9593, 0.01935, 0.2844, 0.9587, -0.002023, 0.007733, 1.0, -0.0005816, 0.8727, -0.4857, 0.05011, 0.2816, -0.9593, 0.01935, 0.2844, -0.9587, -0.002023, 0.8753, -0.4835, -0.00516, -0.8727, 0.4857, 0.05011, -0.2816, 0.9593, 0.01935, -0.2844, 0.9587, -0.002023, -0.8753, 0.4835, -0.00516, 0.0, 1.0, 0.00878, 0.0, 1.0, 0.00878, 0.0, 1.0, 0.00878, 0.0, 1.0, 0.00878, 0.0, 0.0, 1.0, 0.0, 0.0, 1.0, 0.0, 0.0, 1.0, 0.0, 0.0, 1.0, 0.8944, 2.916e-07, -0.4472, 0.8944, 2.916e-07, -0.4472, 0.8944, 2.916e-07, -0.4472, 0.8944, 2.916e-07, -0.4472, -0.8944, -2.916e-07, -0.4472, -0.8944, -2.916e-07, -0.4472, -0.8944, -2.916e-07, -0.4472, -0.8944, -2.916e-07, -0.4472, 0.0, 0.0, 1.0, 0.0, 0.0, 1.0, 0.0, 0.0, 1.0, 0.0, 0.0, 1.0, -2.914e-07, 0.8944, -0.4472, -2.914e-07, 0.8944, -0.4472, -2.914e-07, 0.8944, -0.4472, -2.914e-07, 0.8944, -0.4472, 3.046e-07, -0.8944, -0.4472, 3.046e-07, -0.8944, -0.4472, 3.046e-07, -0.8944, -0.4472, 3.046e-07, -0.8944, -0.4472, -3.26e-07, 1.0, 0.0, -3.26e-07, 1.0, 0.0, -3.26e-07, 1.0, 0.0, -3.26e-07, 1.0, 0.0, 0.8944, -0.4472, 0.0, 0.8944, -0.4472, 0.0, 0.8944, -0.4472, 0.0, 0.8944, -0.4472, 0.0, -0.8944, -0.4472, 0.0, -0.8944, -0.4472, 0.0, -0.8944, -0.4472, 0.0, -0.8944, -0.4472, 0.0])] * 3)])
me_cube = bpy.data.meshes.new('Cube')
me_cube.from_pydata([(-0.3, -0.05, 0.0), (-0.3, -0.05, 0.56), (-0.3, 0.05, 0.0), (-0.3, 0.05, 0.56), (0.25, -0.05, 0.0), (0.25, -0.05, 0.56), (0.25, 0.05, 0.0), (0.25, 0.05, 0.56)], [], [(0, 1, 3, 2), (2, 3, 7, 6), (6, 7, 5, 4), (4, 5, 1, 0), (2, 6, 4, 0), (7, 3, 1, 5)])
me_cube.use_remesh_preserve_volume = False
me_cube.use_remesh_preserve_attributes = False
me_cube.use_mirror_vertex_groups = False
me_cube.update()
me_cube_002 = bpy.data.meshes.new('Cube.002')
me_cube_002.from_pydata([(-0.3, -0.05, 0.0), (-0.3, -0.05, 0.56), (-0.3, 0.05, 0.0), (-0.3, 0.05, 0.56), (0.25, -0.05, 0.0), (0.25, -0.05, 0.56), (0.25, 0.05, 0.0), (0.25, 0.05, 0.56)], [], [(0, 1, 3, 2), (2, 3, 7, 6), (6, 7, 5, 4), (4, 5, 1, 0), (2, 6, 4, 0), (7, 3, 1, 5)])
me_cube_002.use_remesh_preserve_volume = False
me_cube_002.use_remesh_preserve_attributes = False
me_cube_002.use_mirror_vertex_groups = False
me_cube_002.update()
me_cube_001 = bpy.data.meshes.new('Cube.001')
me_cube_001.from_pydata([(-0.3, -0.05, 0.0), (-0.3, -0.05, 0.56), (-0.3, 0.05, 0.0), (-0.3, 0.05, 0.56), (0.25, -0.05, 0.0), (0.25, -0.05, 0.56), (0.25, 0.05, 0.0), (0.25, 0.05, 0.56)], [], [(0, 1, 3, 2), (2, 3, 7, 6), (6, 7, 5, 4), (4, 5, 1, 0), (2, 6, 4, 0), (7, 3, 1, 5)])
me_cube_001.use_remesh_preserve_volume = False
me_cube_001.use_remesh_preserve_attributes = False
me_cube_001.use_mirror_vertex_groups = False
me_cube_001.update()

# ---- objects
ob_hesco_empty = bpy.data.objects.new('hesco_empty', me_hesco_empty)
ob_cube = bpy.data.objects.new('Cube', me_cube)
ob_cube_001 = bpy.data.objects.new('Cube.001', me_cube_002)
ob_cube_002 = bpy.data.objects.new('Cube.002', me_cube_001)

# ---- transforms, parenting, visibility, modifiers, constraints
ob_hesco_empty.location = (0.0, 0.0, 0.0)
ob_hesco_empty.show_transparent = True
ob_hesco_empty.lineart.crease_threshold = 0.0
_vg = ob_hesco_empty.vertex_groups.new(name='Chalk')
ob_cube.location = (0.0, 0.0, 0.0)
ob_cube.lineart.crease_threshold = 0.0
_vg = ob_cube.vertex_groups.new(name='Component00')
ob_cube_001.location = (0.0, 0.0, 0.0)
ob_cube_001.lineart.crease_threshold = 0.0
ob_cube_002.location = (0.0, 0.0, 0.0)
ob_cube_002.lineart.crease_threshold = 0.0

# ---- collection membership
col_collection_1.objects.link(ob_hesco_empty)
col_collection_2.objects.link(ob_cube)
col_collection_3.objects.link(ob_cube_001)
col_collection_4.objects.link(ob_cube_002)

# ---- scene / render settings (as saved in the file)
scene.frame_start = 1; scene.frame_end = 250; scene.frame_set(1)
scene.render.engine = 'BLENDER_EEVEE_NEXT'
scene.render.resolution_percentage = 50
scene.render.dither_intensity = 0.0
scene.cycles.use_denoising = False
scene.cycles.samples = 128
scene.cycles.sampling_pattern = 'TABULATED_SOBOL'
scene.cycles.light_sampling_threshold = 0.0
scene.cycles.use_adaptive_sampling = False
scene.cycles.use_light_tree = False
scene.cycles.blur_glossy = 0.0
scene.cycles.sample_clamp_indirect = 0.0
scene.view_settings.view_transform = 'Standard'
bpy.context.view_layer.update()

# ---- added for rendering (the .blend has no active camera and no usable light): camera, sun
cam_auto = bpy.data.cameras.new('AutoCamera')
cam_auto.lens = 50.0
cam_auto.sensor_width = 36.0
cam_auto.clip_end = 1000.0
ob_auto_camera = bpy.data.objects.new('AutoCamera', cam_auto)
scene.collection.objects.link(ob_auto_camera)
ob_auto_camera.location = (1.8178, -2.14371, 1.54299)
ob_auto_camera.rotation_euler = (1.09748, -7.21219e-08, 0.694738)
scene.camera = ob_auto_camera
light_auto_sun = bpy.data.lights.new('AutoSun', 'SUN')
light_auto_sun.energy = 3.0
light_auto_sun.angle = 0.0523599
ob_auto_sun = bpy.data.objects.new('AutoSun', light_auto_sun)
scene.collection.objects.link(ob_auto_sun)
ob_auto_sun.rotation_euler = (0.872665, 0.174533, 0.523599)
bpy.context.view_layer.update()
